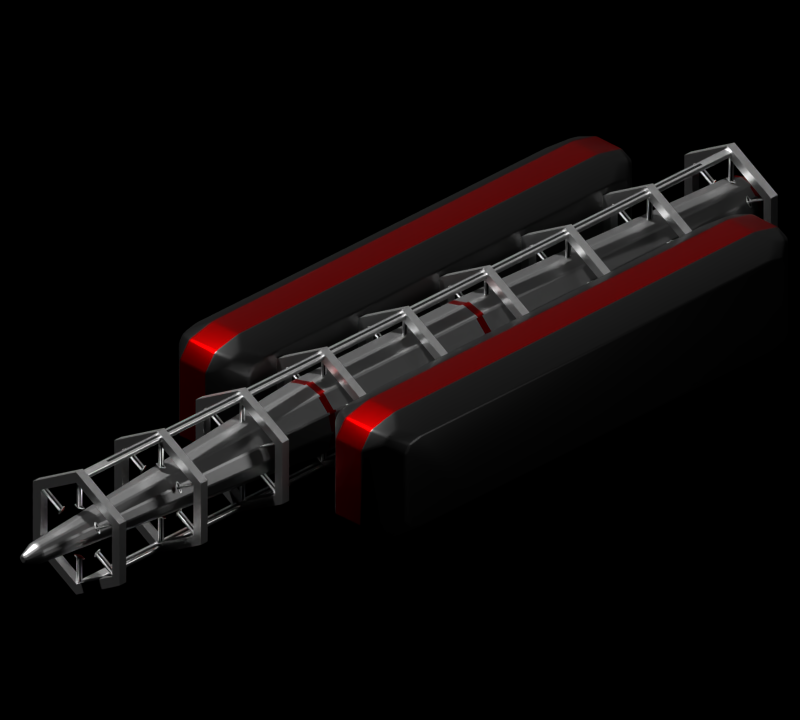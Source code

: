 # Source: KineticSpearLauncher.blend  (saved by Blender 2.91.10; exported with 4.5.12 LTS)
import bpy
from mathutils import Matrix  # noqa: F401  (used for matrix-valued properties, if any)

bpy.ops.wm.read_factory_settings(use_empty=True)
scene = bpy.context.scene
scene.name = 'Scene'

# ---- collections
col_collection_1 = bpy.data.collections.new('Collection 1'); scene.collection.children.link(col_collection_1)
col_collection_2 = bpy.data.collections.new('Collection 2'); scene.collection.children.link(col_collection_2)

# ---- materials (node trees are filled in below, after node groups)
mat_aluminum = bpy.data.materials.new('aluminum')
mat_aluminum.use_transparent_shadow = False
mat_aluminum.preview_render_type = 'SHADERBALL'
mat_aluminum_006 = bpy.data.materials.new('aluminum.006')
mat_aluminum_006.use_transparent_shadow = False
mat_aluminum_006.preview_render_type = 'SHADERBALL'
mat_dark_metal_006 = bpy.data.materials.new('dark metal.006')
mat_dark_metal_006.use_transparent_shadow = False
mat_colorful_metal_006 = bpy.data.materials.new('colorful metal.006')
mat_colorful_metal_006.use_transparent_shadow = False
mat_aluminum_002 = bpy.data.materials.new('aluminum.002')
mat_aluminum_002.use_transparent_shadow = False
mat_aluminum_002.preview_render_type = 'SHADERBALL'
mat_dark_metal_002 = bpy.data.materials.new('dark metal.002')
mat_dark_metal_002.use_transparent_shadow = False
mat_colorful_metal_002 = bpy.data.materials.new('colorful metal.002')
mat_colorful_metal_002.use_transparent_shadow = False
mat_aluminum_003 = bpy.data.materials.new('aluminum.003')
mat_aluminum_003.use_transparent_shadow = False
mat_aluminum_003.preview_render_type = 'SHADERBALL'
mat_dark_metal_003 = bpy.data.materials.new('dark metal.003')
mat_dark_metal_003.use_transparent_shadow = False
mat_colorful_metal_003 = bpy.data.materials.new('colorful metal.003')
mat_colorful_metal_003.use_transparent_shadow = False
mat_aluminum_004 = bpy.data.materials.new('aluminum.004')
mat_aluminum_004.use_transparent_shadow = False
mat_aluminum_004.preview_render_type = 'SHADERBALL'
mat_dark_metal_004 = bpy.data.materials.new('dark metal.004')
mat_dark_metal_004.use_transparent_shadow = False
mat_colorful_metal_004 = bpy.data.materials.new('colorful metal.004')
mat_colorful_metal_004.use_transparent_shadow = False
mat_aluminum_005 = bpy.data.materials.new('aluminum.005')
mat_aluminum_005.use_transparent_shadow = False
mat_aluminum_005.preview_render_type = 'SHADERBALL'
mat_dark_metal_005 = bpy.data.materials.new('dark metal.005')
mat_dark_metal_005.use_transparent_shadow = False
mat_colorful_metal_005 = bpy.data.materials.new('colorful metal.005')
mat_colorful_metal_005.use_transparent_shadow = False
mat_aluminum_007 = bpy.data.materials.new('aluminum.007')
mat_aluminum_007.use_transparent_shadow = False
mat_aluminum_007.preview_render_type = 'SHADERBALL'
mat_dark_metal_007 = bpy.data.materials.new('dark metal.007')
mat_dark_metal_007.use_transparent_shadow = False
mat_colorful_metal_007 = bpy.data.materials.new('colorful metal.007')
mat_colorful_metal_007.use_transparent_shadow = False
mat_raw_metal = bpy.data.materials.new('Raw Metal')
mat_raw_metal.alpha_threshold = 0.0
mat_raw_metal.use_transparent_shadow = False
mat_raw_metal.roughness = 0.5
mat_colorful_metal = bpy.data.materials.new('colorful metal')
mat_colorful_metal.use_transparent_shadow = False
mat_aluminum_001 = bpy.data.materials.new('aluminum.001')
mat_aluminum_001.use_transparent_shadow = False
mat_aluminum_001.preview_render_type = 'SHADERBALL'
mat_colorful_metal_001 = bpy.data.materials.new('colorful metal.001')
mat_colorful_metal_001.use_transparent_shadow = False
mat_light1_001 = bpy.data.materials.new('light1.001')
mat_light1_001.alpha_threshold = 0.0
mat_light1_001.use_transparent_shadow = False
mat_light1_001.roughness = 0.5
mat_dark_metal_001 = bpy.data.materials.new('dark metal.001')
mat_dark_metal_001.use_transparent_shadow = False
mat_void_001 = bpy.data.materials.new('void.001')
mat_void_001.use_transparent_shadow = False
mat_aluminum_008 = bpy.data.materials.new('aluminum.008')
mat_aluminum_008.use_transparent_shadow = False
mat_aluminum_008.preview_render_type = 'SHADERBALL'
mat_dark_metal_008 = bpy.data.materials.new('dark metal.008')
mat_dark_metal_008.use_transparent_shadow = False
mat_colorful_metal_008 = bpy.data.materials.new('colorful metal.008')
mat_colorful_metal_008.use_transparent_shadow = False
mat_aluminum_009 = bpy.data.materials.new('aluminum.009')
mat_aluminum_009.use_transparent_shadow = False
mat_aluminum_009.preview_render_type = 'SHADERBALL'
mat_dark_metal_009 = bpy.data.materials.new('dark metal.009')
mat_dark_metal_009.use_transparent_shadow = False
mat_colorful_metal_009 = bpy.data.materials.new('colorful metal.009')
mat_colorful_metal_009.use_transparent_shadow = False

# ---- material node trees
mat_aluminum.use_nodes = True; mat_aluminum.node_tree.nodes.clear()
_N = mat_aluminum.node_tree.nodes; _L = mat_aluminum.node_tree.links
n0 = _N.new('ShaderNodeOutputMaterial'); n0.name = 'Material Output'; n0.location = (300, 300)
n1 = _N.new('ShaderNodeBsdfPrincipled'); n1.name = 'Principled BSDF'; n1.location = (10, 300)
n1.distribution = 'GGX'
n1.subsurface_method = 'BURLEY'
n1.inputs[0].default_value = (1.0, 1.0, 1.0, 1.0)
n1.inputs[1].default_value = 1.0
n1.inputs[2].default_value = 0.2917
n1.inputs[3].default_value = 1.45
n1.inputs[20].default_value = 0.0
n1.inputs[27].default_value = (0.0, 0.0, 0.0, 1.0)
n1.inputs[28].default_value = 1.0
_L.new(n1.outputs[0], n0.inputs[0])
n0.is_active_output = True
mat_aluminum_006.use_nodes = True; mat_aluminum_006.node_tree.nodes.clear()
_N = mat_aluminum_006.node_tree.nodes; _L = mat_aluminum_006.node_tree.links
n0 = _N.new('ShaderNodeOutputMaterial'); n0.name = 'Material Output'; n0.location = (300, 300)
n1 = _N.new('ShaderNodeBsdfPrincipled'); n1.name = 'Principled BSDF'; n1.location = (10, 300)
n1.distribution = 'GGX'
n1.subsurface_method = 'BURLEY'
n1.inputs[0].default_value = (1.0, 1.0, 1.0, 1.0)
n1.inputs[1].default_value = 1.0
n1.inputs[2].default_value = 0.2917
n1.inputs[3].default_value = 1.45
n1.inputs[20].default_value = 0.0
n1.inputs[27].default_value = (0.0, 0.0, 0.0, 1.0)
n1.inputs[28].default_value = 1.0
_L.new(n1.outputs[0], n0.inputs[0])
n0.is_active_output = True
mat_dark_metal_006.use_nodes = True; mat_dark_metal_006.node_tree.nodes.clear()
_N = mat_dark_metal_006.node_tree.nodes; _L = mat_dark_metal_006.node_tree.links
n0 = _N.new('ShaderNodeOutputMaterial'); n0.name = 'Material Output'; n0.location = (300, 300)
n1 = _N.new('ShaderNodeBsdfPrincipled'); n1.name = 'Principled BSDF'; n1.location = (10, 300)
n1.distribution = 'GGX'
n1.subsurface_method = 'BURLEY'
n1.inputs[0].default_value = (0.0291, 0.0291, 0.0291, 1.0)
n1.inputs[1].default_value = 1.0
n1.inputs[2].default_value = 0.4
n1.inputs[3].default_value = 1.45
n1.inputs[27].default_value = (0.0, 0.0, 0.0, 1.0)
n1.inputs[28].default_value = 1.0
_L.new(n1.outputs[0], n0.inputs[0])
n0.is_active_output = True
mat_colorful_metal_006.use_nodes = True; mat_colorful_metal_006.node_tree.nodes.clear()
_N = mat_colorful_metal_006.node_tree.nodes; _L = mat_colorful_metal_006.node_tree.links
n0 = _N.new('ShaderNodeOutputMaterial'); n0.name = 'Material Output'; n0.location = (300, 300)
n1 = _N.new('ShaderNodeBsdfPrincipled'); n1.name = 'Principled BSDF'; n1.location = (10, 300)
n1.distribution = 'GGX'
n1.subsurface_method = 'BURLEY'
n1.inputs[0].default_value = (0.2216, 0.0, 0.0, 1.0)
n1.inputs[1].default_value = 1.0
n1.inputs[2].default_value = 0.3581
n1.inputs[3].default_value = 1.45
n1.inputs[27].default_value = (0.0, 0.0, 0.0, 1.0)
n1.inputs[28].default_value = 1.0
_L.new(n1.outputs[0], n0.inputs[0])
n0.is_active_output = True
mat_aluminum_002.use_nodes = True; mat_aluminum_002.node_tree.nodes.clear()
_N = mat_aluminum_002.node_tree.nodes; _L = mat_aluminum_002.node_tree.links
n0 = _N.new('ShaderNodeOutputMaterial'); n0.name = 'Material Output'; n0.location = (300, 300)
n1 = _N.new('ShaderNodeBsdfPrincipled'); n1.name = 'Principled BSDF'; n1.location = (10, 300)
n1.distribution = 'GGX'
n1.subsurface_method = 'BURLEY'
n1.inputs[0].default_value = (1.0, 1.0, 1.0, 1.0)
n1.inputs[1].default_value = 1.0
n1.inputs[2].default_value = 0.2917
n1.inputs[3].default_value = 1.45
n1.inputs[20].default_value = 0.0
n1.inputs[27].default_value = (0.0, 0.0, 0.0, 1.0)
n1.inputs[28].default_value = 1.0
_L.new(n1.outputs[0], n0.inputs[0])
n0.is_active_output = True
mat_dark_metal_002.use_nodes = True; mat_dark_metal_002.node_tree.nodes.clear()
_N = mat_dark_metal_002.node_tree.nodes; _L = mat_dark_metal_002.node_tree.links
n0 = _N.new('ShaderNodeOutputMaterial'); n0.name = 'Material Output'; n0.location = (300, 300)
n1 = _N.new('ShaderNodeBsdfPrincipled'); n1.name = 'Principled BSDF'; n1.location = (10, 300)
n1.distribution = 'GGX'
n1.subsurface_method = 'BURLEY'
n1.inputs[0].default_value = (0.0291, 0.0291, 0.0291, 1.0)
n1.inputs[1].default_value = 1.0
n1.inputs[2].default_value = 0.4
n1.inputs[3].default_value = 1.45
n1.inputs[27].default_value = (0.0, 0.0, 0.0, 1.0)
n1.inputs[28].default_value = 1.0
_L.new(n1.outputs[0], n0.inputs[0])
n0.is_active_output = True
mat_colorful_metal_002.use_nodes = True; mat_colorful_metal_002.node_tree.nodes.clear()
_N = mat_colorful_metal_002.node_tree.nodes; _L = mat_colorful_metal_002.node_tree.links
n0 = _N.new('ShaderNodeOutputMaterial'); n0.name = 'Material Output'; n0.location = (300, 300)
n1 = _N.new('ShaderNodeBsdfPrincipled'); n1.name = 'Principled BSDF'; n1.location = (10, 300)
n1.distribution = 'GGX'
n1.subsurface_method = 'BURLEY'
n1.inputs[0].default_value = (0.2216, 0.0, 0.0, 1.0)
n1.inputs[1].default_value = 1.0
n1.inputs[2].default_value = 0.3581
n1.inputs[3].default_value = 1.45
n1.inputs[27].default_value = (0.0, 0.0, 0.0, 1.0)
n1.inputs[28].default_value = 1.0
_L.new(n1.outputs[0], n0.inputs[0])
n0.is_active_output = True
mat_aluminum_003.use_nodes = True; mat_aluminum_003.node_tree.nodes.clear()
_N = mat_aluminum_003.node_tree.nodes; _L = mat_aluminum_003.node_tree.links
n0 = _N.new('ShaderNodeOutputMaterial'); n0.name = 'Material Output'; n0.location = (300, 300)
n1 = _N.new('ShaderNodeBsdfPrincipled'); n1.name = 'Principled BSDF'; n1.location = (10, 300)
n1.distribution = 'GGX'
n1.subsurface_method = 'BURLEY'
n1.inputs[0].default_value = (1.0, 1.0, 1.0, 1.0)
n1.inputs[1].default_value = 1.0
n1.inputs[2].default_value = 0.2917
n1.inputs[3].default_value = 1.45
n1.inputs[20].default_value = 0.0
n1.inputs[27].default_value = (0.0, 0.0, 0.0, 1.0)
n1.inputs[28].default_value = 1.0
_L.new(n1.outputs[0], n0.inputs[0])
n0.is_active_output = True
mat_dark_metal_003.use_nodes = True; mat_dark_metal_003.node_tree.nodes.clear()
_N = mat_dark_metal_003.node_tree.nodes; _L = mat_dark_metal_003.node_tree.links
n0 = _N.new('ShaderNodeOutputMaterial'); n0.name = 'Material Output'; n0.location = (300, 300)
n1 = _N.new('ShaderNodeBsdfPrincipled'); n1.name = 'Principled BSDF'; n1.location = (10, 300)
n1.distribution = 'GGX'
n1.subsurface_method = 'BURLEY'
n1.inputs[0].default_value = (0.0291, 0.0291, 0.0291, 1.0)
n1.inputs[1].default_value = 1.0
n1.inputs[2].default_value = 0.4
n1.inputs[3].default_value = 1.45
n1.inputs[27].default_value = (0.0, 0.0, 0.0, 1.0)
n1.inputs[28].default_value = 1.0
_L.new(n1.outputs[0], n0.inputs[0])
n0.is_active_output = True
mat_colorful_metal_003.use_nodes = True; mat_colorful_metal_003.node_tree.nodes.clear()
_N = mat_colorful_metal_003.node_tree.nodes; _L = mat_colorful_metal_003.node_tree.links
n0 = _N.new('ShaderNodeOutputMaterial'); n0.name = 'Material Output'; n0.location = (300, 300)
n1 = _N.new('ShaderNodeBsdfPrincipled'); n1.name = 'Principled BSDF'; n1.location = (10, 300)
n1.distribution = 'GGX'
n1.subsurface_method = 'BURLEY'
n1.inputs[0].default_value = (0.2216, 0.0, 0.0, 1.0)
n1.inputs[1].default_value = 1.0
n1.inputs[2].default_value = 0.3581
n1.inputs[3].default_value = 1.45
n1.inputs[27].default_value = (0.0, 0.0, 0.0, 1.0)
n1.inputs[28].default_value = 1.0
_L.new(n1.outputs[0], n0.inputs[0])
n0.is_active_output = True
mat_aluminum_004.use_nodes = True; mat_aluminum_004.node_tree.nodes.clear()
_N = mat_aluminum_004.node_tree.nodes; _L = mat_aluminum_004.node_tree.links
n0 = _N.new('ShaderNodeOutputMaterial'); n0.name = 'Material Output'; n0.location = (300, 300)
n1 = _N.new('ShaderNodeBsdfPrincipled'); n1.name = 'Principled BSDF'; n1.location = (10, 300)
n1.distribution = 'GGX'
n1.subsurface_method = 'BURLEY'
n1.inputs[0].default_value = (1.0, 1.0, 1.0, 1.0)
n1.inputs[1].default_value = 1.0
n1.inputs[2].default_value = 0.2917
n1.inputs[3].default_value = 1.45
n1.inputs[20].default_value = 0.0
n1.inputs[27].default_value = (0.0, 0.0, 0.0, 1.0)
n1.inputs[28].default_value = 1.0
_L.new(n1.outputs[0], n0.inputs[0])
n0.is_active_output = True
mat_dark_metal_004.use_nodes = True; mat_dark_metal_004.node_tree.nodes.clear()
_N = mat_dark_metal_004.node_tree.nodes; _L = mat_dark_metal_004.node_tree.links
n0 = _N.new('ShaderNodeOutputMaterial'); n0.name = 'Material Output'; n0.location = (300, 300)
n1 = _N.new('ShaderNodeBsdfPrincipled'); n1.name = 'Principled BSDF'; n1.location = (10, 300)
n1.distribution = 'GGX'
n1.subsurface_method = 'BURLEY'
n1.inputs[0].default_value = (0.0291, 0.0291, 0.0291, 1.0)
n1.inputs[1].default_value = 1.0
n1.inputs[2].default_value = 0.4
n1.inputs[3].default_value = 1.45
n1.inputs[27].default_value = (0.0, 0.0, 0.0, 1.0)
n1.inputs[28].default_value = 1.0
_L.new(n1.outputs[0], n0.inputs[0])
n0.is_active_output = True
mat_colorful_metal_004.use_nodes = True; mat_colorful_metal_004.node_tree.nodes.clear()
_N = mat_colorful_metal_004.node_tree.nodes; _L = mat_colorful_metal_004.node_tree.links
n0 = _N.new('ShaderNodeOutputMaterial'); n0.name = 'Material Output'; n0.location = (300, 300)
n1 = _N.new('ShaderNodeBsdfPrincipled'); n1.name = 'Principled BSDF'; n1.location = (10, 300)
n1.distribution = 'GGX'
n1.subsurface_method = 'BURLEY'
n1.inputs[0].default_value = (0.2216, 0.0, 0.0, 1.0)
n1.inputs[1].default_value = 1.0
n1.inputs[2].default_value = 0.3581
n1.inputs[3].default_value = 1.45
n1.inputs[27].default_value = (0.0, 0.0, 0.0, 1.0)
n1.inputs[28].default_value = 1.0
_L.new(n1.outputs[0], n0.inputs[0])
n0.is_active_output = True
mat_aluminum_005.use_nodes = True; mat_aluminum_005.node_tree.nodes.clear()
_N = mat_aluminum_005.node_tree.nodes; _L = mat_aluminum_005.node_tree.links
n0 = _N.new('ShaderNodeOutputMaterial'); n0.name = 'Material Output'; n0.location = (300, 300)
n1 = _N.new('ShaderNodeBsdfPrincipled'); n1.name = 'Principled BSDF'; n1.location = (10, 300)
n1.distribution = 'GGX'
n1.subsurface_method = 'BURLEY'
n1.inputs[0].default_value = (1.0, 1.0, 1.0, 1.0)
n1.inputs[1].default_value = 1.0
n1.inputs[2].default_value = 0.2917
n1.inputs[3].default_value = 1.45
n1.inputs[20].default_value = 0.0
n1.inputs[27].default_value = (0.0, 0.0, 0.0, 1.0)
n1.inputs[28].default_value = 1.0
_L.new(n1.outputs[0], n0.inputs[0])
n0.is_active_output = True
mat_dark_metal_005.use_nodes = True; mat_dark_metal_005.node_tree.nodes.clear()
_N = mat_dark_metal_005.node_tree.nodes; _L = mat_dark_metal_005.node_tree.links
n0 = _N.new('ShaderNodeOutputMaterial'); n0.name = 'Material Output'; n0.location = (300, 300)
n1 = _N.new('ShaderNodeBsdfPrincipled'); n1.name = 'Principled BSDF'; n1.location = (10, 300)
n1.distribution = 'GGX'
n1.subsurface_method = 'BURLEY'
n1.inputs[0].default_value = (0.0291, 0.0291, 0.0291, 1.0)
n1.inputs[1].default_value = 1.0
n1.inputs[2].default_value = 0.4
n1.inputs[3].default_value = 1.45
n1.inputs[27].default_value = (0.0, 0.0, 0.0, 1.0)
n1.inputs[28].default_value = 1.0
_L.new(n1.outputs[0], n0.inputs[0])
n0.is_active_output = True
mat_colorful_metal_005.use_nodes = True; mat_colorful_metal_005.node_tree.nodes.clear()
_N = mat_colorful_metal_005.node_tree.nodes; _L = mat_colorful_metal_005.node_tree.links
n0 = _N.new('ShaderNodeOutputMaterial'); n0.name = 'Material Output'; n0.location = (300, 300)
n1 = _N.new('ShaderNodeBsdfPrincipled'); n1.name = 'Principled BSDF'; n1.location = (10, 300)
n1.distribution = 'GGX'
n1.subsurface_method = 'BURLEY'
n1.inputs[0].default_value = (0.2216, 0.0, 0.0, 1.0)
n1.inputs[1].default_value = 1.0
n1.inputs[2].default_value = 0.3581
n1.inputs[3].default_value = 1.45
n1.inputs[27].default_value = (0.0, 0.0, 0.0, 1.0)
n1.inputs[28].default_value = 1.0
_L.new(n1.outputs[0], n0.inputs[0])
n0.is_active_output = True
mat_aluminum_007.use_nodes = True; mat_aluminum_007.node_tree.nodes.clear()
_N = mat_aluminum_007.node_tree.nodes; _L = mat_aluminum_007.node_tree.links
n0 = _N.new('ShaderNodeOutputMaterial'); n0.name = 'Material Output'; n0.location = (300, 300)
n1 = _N.new('ShaderNodeBsdfPrincipled'); n1.name = 'Principled BSDF'; n1.location = (10, 300)
n1.distribution = 'GGX'
n1.subsurface_method = 'BURLEY'
n1.inputs[0].default_value = (1.0, 1.0, 1.0, 1.0)
n1.inputs[1].default_value = 1.0
n1.inputs[2].default_value = 0.2917
n1.inputs[3].default_value = 1.45
n1.inputs[20].default_value = 0.0
n1.inputs[27].default_value = (0.0, 0.0, 0.0, 1.0)
n1.inputs[28].default_value = 1.0
_L.new(n1.outputs[0], n0.inputs[0])
n0.is_active_output = True
mat_dark_metal_007.use_nodes = True; mat_dark_metal_007.node_tree.nodes.clear()
_N = mat_dark_metal_007.node_tree.nodes; _L = mat_dark_metal_007.node_tree.links
n0 = _N.new('ShaderNodeOutputMaterial'); n0.name = 'Material Output'; n0.location = (300, 300)
n1 = _N.new('ShaderNodeBsdfPrincipled'); n1.name = 'Principled BSDF'; n1.location = (10, 300)
n1.distribution = 'GGX'
n1.subsurface_method = 'BURLEY'
n1.inputs[0].default_value = (0.0291, 0.0291, 0.0291, 1.0)
n1.inputs[1].default_value = 1.0
n1.inputs[2].default_value = 0.4
n1.inputs[3].default_value = 1.45
n1.inputs[27].default_value = (0.0, 0.0, 0.0, 1.0)
n1.inputs[28].default_value = 1.0
_L.new(n1.outputs[0], n0.inputs[0])
n0.is_active_output = True
mat_colorful_metal_007.use_nodes = True; mat_colorful_metal_007.node_tree.nodes.clear()
_N = mat_colorful_metal_007.node_tree.nodes; _L = mat_colorful_metal_007.node_tree.links
n0 = _N.new('ShaderNodeOutputMaterial'); n0.name = 'Material Output'; n0.location = (300, 300)
n1 = _N.new('ShaderNodeBsdfPrincipled'); n1.name = 'Principled BSDF'; n1.location = (10, 300)
n1.distribution = 'GGX'
n1.subsurface_method = 'BURLEY'
n1.inputs[0].default_value = (0.2216, 0.0, 0.0, 1.0)
n1.inputs[1].default_value = 1.0
n1.inputs[2].default_value = 0.3581
n1.inputs[3].default_value = 1.45
n1.inputs[27].default_value = (0.0, 0.0, 0.0, 1.0)
n1.inputs[28].default_value = 1.0
_L.new(n1.outputs[0], n0.inputs[0])
n0.is_active_output = True
mat_raw_metal.use_nodes = True; mat_raw_metal.node_tree.nodes.clear()
_N = mat_raw_metal.node_tree.nodes; _L = mat_raw_metal.node_tree.links
n0 = _N.new('ShaderNodeOutputMaterial'); n0.name = 'Material Output'; n0.location = (300, 300)
n1 = _N.new('ShaderNodeBsdfPrincipled'); n1.name = 'Principled BSDF'; n1.location = (10, 300)
n1.width = 150
n1.subsurface_method = 'BURLEY'
n1.inputs[0].default_value = (0.2395, 0.2395, 0.2395, 1.0)
n1.inputs[1].default_value = 1.0
n1.inputs[2].default_value = 0.4
n1.inputs[3].default_value = 1.45
n1.inputs[9].default_value = (1.0, 1.0, 1.0)
n1.inputs[27].default_value = (0.0, 0.0, 0.0, 1.0)
n1.inputs[28].default_value = 1.0
_L.new(n1.outputs[0], n0.inputs[0])
n0.is_active_output = True
mat_colorful_metal.use_nodes = True; mat_colorful_metal.node_tree.nodes.clear()
_N = mat_colorful_metal.node_tree.nodes; _L = mat_colorful_metal.node_tree.links
n0 = _N.new('ShaderNodeOutputMaterial'); n0.name = 'Material Output'; n0.location = (300, 300)
n1 = _N.new('ShaderNodeBsdfPrincipled'); n1.name = 'Principled BSDF'; n1.location = (10, 300)
n1.distribution = 'GGX'
n1.subsurface_method = 'BURLEY'
n1.inputs[0].default_value = (0.2216, 0.0, 0.0, 1.0)
n1.inputs[1].default_value = 1.0
n1.inputs[2].default_value = 0.3581
n1.inputs[3].default_value = 1.45
n1.inputs[27].default_value = (0.0, 0.0, 0.0, 1.0)
n1.inputs[28].default_value = 1.0
_L.new(n1.outputs[0], n0.inputs[0])
n0.is_active_output = True
mat_aluminum_001.use_nodes = True; mat_aluminum_001.node_tree.nodes.clear()
_N = mat_aluminum_001.node_tree.nodes; _L = mat_aluminum_001.node_tree.links
n0 = _N.new('ShaderNodeOutputMaterial'); n0.name = 'Material Output'; n0.location = (300, 300)
n1 = _N.new('ShaderNodeBsdfPrincipled'); n1.name = 'Principled BSDF'; n1.location = (10, 300)
n1.distribution = 'GGX'
n1.subsurface_method = 'BURLEY'
n1.inputs[0].default_value = (1.0, 1.0, 1.0, 1.0)
n1.inputs[1].default_value = 1.0
n1.inputs[2].default_value = 0.2917
n1.inputs[3].default_value = 1.45
n1.inputs[20].default_value = 0.0
n1.inputs[27].default_value = (0.0, 0.0, 0.0, 1.0)
n1.inputs[28].default_value = 1.0
_L.new(n1.outputs[0], n0.inputs[0])
n0.is_active_output = True
mat_colorful_metal_001.use_nodes = True; mat_colorful_metal_001.node_tree.nodes.clear()
_N = mat_colorful_metal_001.node_tree.nodes; _L = mat_colorful_metal_001.node_tree.links
n0 = _N.new('ShaderNodeOutputMaterial'); n0.name = 'Material Output'; n0.location = (300, 300)
n1 = _N.new('ShaderNodeBsdfPrincipled'); n1.name = 'Principled BSDF'; n1.location = (10, 300)
n1.distribution = 'GGX'
n1.subsurface_method = 'BURLEY'
n1.inputs[0].default_value = (0.2216, 0.0, 0.0, 1.0)
n1.inputs[1].default_value = 1.0
n1.inputs[2].default_value = 0.3581
n1.inputs[3].default_value = 1.45
n1.inputs[27].default_value = (0.0, 0.0, 0.0, 1.0)
n1.inputs[28].default_value = 1.0
_L.new(n1.outputs[0], n0.inputs[0])
n0.is_active_output = True
mat_light1_001.use_nodes = True; mat_light1_001.node_tree.nodes.clear()
_N = mat_light1_001.node_tree.nodes; _L = mat_light1_001.node_tree.links
n0 = _N.new('ShaderNodeOutputMaterial'); n0.name = 'Material Output'; n0.location = (300, 300)
n1 = _N.new('ShaderNodeEmission'); n1.name = 'Emission'; n1.location = (10, 300)
n1.inputs[0].default_value = (0.03361, 1.0, 0.0331, 1.0)
n1.inputs[1].default_value = 3.0
_L.new(n1.outputs[0], n0.inputs[0])
n0.is_active_output = True
mat_dark_metal_001.use_nodes = True; mat_dark_metal_001.node_tree.nodes.clear()
_N = mat_dark_metal_001.node_tree.nodes; _L = mat_dark_metal_001.node_tree.links
n0 = _N.new('ShaderNodeOutputMaterial'); n0.name = 'Material Output'; n0.location = (300, 300)
n1 = _N.new('ShaderNodeBsdfPrincipled'); n1.name = 'Principled BSDF'; n1.location = (10, 300)
n1.distribution = 'GGX'
n1.subsurface_method = 'BURLEY'
n1.inputs[0].default_value = (0.0291, 0.0291, 0.0291, 1.0)
n1.inputs[1].default_value = 1.0
n1.inputs[2].default_value = 0.4
n1.inputs[3].default_value = 1.45
n1.inputs[27].default_value = (0.0, 0.0, 0.0, 1.0)
n1.inputs[28].default_value = 1.0
_L.new(n1.outputs[0], n0.inputs[0])
n0.is_active_output = True
mat_void_001.use_nodes = True; mat_void_001.node_tree.nodes.clear()
_N = mat_void_001.node_tree.nodes; _L = mat_void_001.node_tree.links
n0 = _N.new('ShaderNodeBsdfPrincipled'); n0.name = 'Principled BSDF'; n0.location = (10, 300)
n0.distribution = 'GGX'
n0.subsurface_method = 'BURLEY'
n0.inputs[0].default_value = (0.0, 0.0, 0.0, 1.0)
n0.inputs[2].default_value = 0.0
n0.inputs[3].default_value = 1.45
n0.inputs[13].default_value = 0.0
n0.inputs[20].default_value = 0.0
n0.inputs[27].default_value = (0.0, 0.0, 0.0, 1.0)
n0.inputs[28].default_value = 1.0
n1 = _N.new('ShaderNodeOutputMaterial'); n1.name = 'Material Output'; n1.location = (300, 300)
_L.new(n0.outputs[0], n1.inputs[0])
n1.is_active_output = True
mat_aluminum_008.use_nodes = True; mat_aluminum_008.node_tree.nodes.clear()
_N = mat_aluminum_008.node_tree.nodes; _L = mat_aluminum_008.node_tree.links
n0 = _N.new('ShaderNodeOutputMaterial'); n0.name = 'Material Output'; n0.location = (300, 300)
n1 = _N.new('ShaderNodeBsdfPrincipled'); n1.name = 'Principled BSDF'; n1.location = (10, 300)
n1.distribution = 'GGX'
n1.subsurface_method = 'BURLEY'
n1.inputs[0].default_value = (1.0, 1.0, 1.0, 1.0)
n1.inputs[1].default_value = 1.0
n1.inputs[2].default_value = 0.2917
n1.inputs[3].default_value = 1.45
n1.inputs[20].default_value = 0.0
n1.inputs[27].default_value = (0.0, 0.0, 0.0, 1.0)
n1.inputs[28].default_value = 1.0
_L.new(n1.outputs[0], n0.inputs[0])
n0.is_active_output = True
mat_dark_metal_008.use_nodes = True; mat_dark_metal_008.node_tree.nodes.clear()
_N = mat_dark_metal_008.node_tree.nodes; _L = mat_dark_metal_008.node_tree.links
n0 = _N.new('ShaderNodeOutputMaterial'); n0.name = 'Material Output'; n0.location = (300, 300)
n1 = _N.new('ShaderNodeBsdfPrincipled'); n1.name = 'Principled BSDF'; n1.location = (10, 300)
n1.distribution = 'GGX'
n1.subsurface_method = 'BURLEY'
n1.inputs[0].default_value = (0.0291, 0.0291, 0.0291, 1.0)
n1.inputs[1].default_value = 1.0
n1.inputs[2].default_value = 0.4
n1.inputs[3].default_value = 1.45
n1.inputs[27].default_value = (0.0, 0.0, 0.0, 1.0)
n1.inputs[28].default_value = 1.0
_L.new(n1.outputs[0], n0.inputs[0])
n0.is_active_output = True
mat_colorful_metal_008.use_nodes = True; mat_colorful_metal_008.node_tree.nodes.clear()
_N = mat_colorful_metal_008.node_tree.nodes; _L = mat_colorful_metal_008.node_tree.links
n0 = _N.new('ShaderNodeOutputMaterial'); n0.name = 'Material Output'; n0.location = (300, 300)
n1 = _N.new('ShaderNodeBsdfPrincipled'); n1.name = 'Principled BSDF'; n1.location = (10, 300)
n1.distribution = 'GGX'
n1.subsurface_method = 'BURLEY'
n1.inputs[0].default_value = (0.2216, 0.0, 0.0, 1.0)
n1.inputs[1].default_value = 1.0
n1.inputs[2].default_value = 0.3581
n1.inputs[3].default_value = 1.45
n1.inputs[27].default_value = (0.0, 0.0, 0.0, 1.0)
n1.inputs[28].default_value = 1.0
_L.new(n1.outputs[0], n0.inputs[0])
n0.is_active_output = True
mat_aluminum_009.use_nodes = True; mat_aluminum_009.node_tree.nodes.clear()
_N = mat_aluminum_009.node_tree.nodes; _L = mat_aluminum_009.node_tree.links
n0 = _N.new('ShaderNodeOutputMaterial'); n0.name = 'Material Output'; n0.location = (300, 300)
n1 = _N.new('ShaderNodeBsdfPrincipled'); n1.name = 'Principled BSDF'; n1.location = (10, 300)
n1.distribution = 'GGX'
n1.subsurface_method = 'BURLEY'
n1.inputs[0].default_value = (1.0, 1.0, 1.0, 1.0)
n1.inputs[1].default_value = 1.0
n1.inputs[2].default_value = 0.2917
n1.inputs[3].default_value = 1.45
n1.inputs[20].default_value = 0.0
n1.inputs[27].default_value = (0.0, 0.0, 0.0, 1.0)
n1.inputs[28].default_value = 1.0
_L.new(n1.outputs[0], n0.inputs[0])
n0.is_active_output = True
mat_dark_metal_009.use_nodes = True; mat_dark_metal_009.node_tree.nodes.clear()
_N = mat_dark_metal_009.node_tree.nodes; _L = mat_dark_metal_009.node_tree.links
n0 = _N.new('ShaderNodeOutputMaterial'); n0.name = 'Material Output'; n0.location = (300, 300)
n1 = _N.new('ShaderNodeBsdfPrincipled'); n1.name = 'Principled BSDF'; n1.location = (10, 300)
n1.distribution = 'GGX'
n1.subsurface_method = 'BURLEY'
n1.inputs[0].default_value = (0.0291, 0.0291, 0.0291, 1.0)
n1.inputs[1].default_value = 1.0
n1.inputs[2].default_value = 0.4
n1.inputs[3].default_value = 1.45
n1.inputs[27].default_value = (0.0, 0.0, 0.0, 1.0)
n1.inputs[28].default_value = 1.0
_L.new(n1.outputs[0], n0.inputs[0])
n0.is_active_output = True
mat_colorful_metal_009.use_nodes = True; mat_colorful_metal_009.node_tree.nodes.clear()
_N = mat_colorful_metal_009.node_tree.nodes; _L = mat_colorful_metal_009.node_tree.links
n0 = _N.new('ShaderNodeOutputMaterial'); n0.name = 'Material Output'; n0.location = (300, 300)
n1 = _N.new('ShaderNodeBsdfPrincipled'); n1.name = 'Principled BSDF'; n1.location = (10, 300)
n1.distribution = 'GGX'
n1.subsurface_method = 'BURLEY'
n1.inputs[0].default_value = (0.2216, 0.0, 0.0, 1.0)
n1.inputs[1].default_value = 1.0
n1.inputs[2].default_value = 0.3581
n1.inputs[3].default_value = 1.45
n1.inputs[27].default_value = (0.0, 0.0, 0.0, 1.0)
n1.inputs[28].default_value = 1.0
_L.new(n1.outputs[0], n0.inputs[0])
n0.is_active_output = True

# ---- world
world_world = bpy.data.worlds.new('World'); scene.world = world_world
world_world.color = (0.0, 0.0, 0.0)
world_world.use_sun_shadow = False
world_world.sun_shadow_jitter_overblur = 0.0
world_world.cycles.sampling_method = 'MANUAL'
world_world.cycles.sample_map_resolution = 256
world_world.light_settings.ao_factor = 0.0

# ---- cameras
cam_camera = bpy.data.cameras.new('Camera')
cam_camera.type = 'ORTHO'
cam_camera.clip_end = 100.0
cam_camera.lens = 35.0
cam_camera.sensor_width = 32.0
cam_camera.sensor_height = 18.0
cam_camera.ortho_scale = 7.0
cam_camera.shift_x = 0.02
cam_camera.shift_y = 0.02
cam_camera.dof.focus_distance = 0.0

# ---- lights
light_sun = bpy.data.lights.new('Sun', 'SUN')
light_sun.transmission_factor = 0.0
light_sun.angle = 0.036
light_sun.shadow_buffer_clip_start = 0.5
light_sun.shadow_soft_size = 0.018
light_sun.shadow_cascade_max_distance = 1000.0
light_sun.cycles.use_multiple_importance_sampling = False
light_lamp = bpy.data.lights.new('Lamp', 'POINT')
light_lamp.transmission_factor = 0.0
light_lamp.cutoff_distance = 30.0
light_lamp.energy = 377.0
light_lamp.shadow_buffer_clip_start = 1.001
light_lamp.shadow_soft_size = 1.0
light_lamp.shadow_maximum_resolution = 0.003
light_lamp.use_absolute_resolution = True
light_lamp.cycles.use_multiple_importance_sampling = False
light_lamp_001 = bpy.data.lights.new('Lamp.001', 'SUN')
light_lamp_001.transmission_factor = 0.0
light_lamp_001.cutoff_distance = 30.0
light_lamp_001.angle = 1.571
light_lamp_001.energy = 0.19
light_lamp_001.shadow_buffer_clip_start = 1.001
light_lamp_001.shadow_soft_size = 1.0
light_lamp_001.shadow_cascade_max_distance = 1000.0
light_lamp_001.cycles.use_multiple_importance_sampling = False

# ---- meshes
me_cube = bpy.data.meshes.new('Cube')
me_cube.from_pydata([(-0.4533, -0.02781, -0.6694), (-0.4533, -0.02781, 0.6694), (-0.4533, 0.6858, -0.6694), (-0.4533, 0.6858, 0.6694), (0.4533, -0.02781, -0.6694), (0.4533, -0.02781, 0.6694), (0.4533, 0.6858, -0.6694), (0.4533, 0.6858, 0.6694), (-0.6262, -0.2061, 0.0), (-0.6262, 0.8641, 0.0), (0.6262, 0.8641, 0.0), (0.6262, -0.2061, 0.0)], [], [(8, 1, 3, 9), (9, 3, 7, 10), (10, 7, 5, 11), (11, 5, 1, 8), (2, 6, 4, 0), (7, 3, 1, 5), (4, 11, 8, 0), (6, 10, 11, 4), (2, 9, 10, 6), (0, 8, 9, 2)])
_uv = me_cube.uv_layers.new(name='UVMap')
_uv.uv.foreach_set('vector', [0.5, 0.0, 0.625, 0.0, 0.625, 0.25, 0.5, 0.25, 0.5, 0.25, 0.625, 0.25, 0.625, 0.5, 0.5, 0.5, 0.5, 0.5, 0.625, 0.5, 0.625, 0.75, 0.5, 0.75, 0.5, 0.75, 0.625, 0.75, 0.625, 1.0, 0.5, 1.0, 0.125, 0.5, 0.375, 0.5, 0.375, 0.75, 0.125, 0.75, 0.625, 0.5, 0.875, 0.5, 0.875, 0.75, 0.625, 0.75, 0.375, 0.75, 0.5, 0.75, 0.5, 1.0, 0.375, 1.0, 0.375, 0.5, 0.5, 0.5, 0.5, 0.75, 0.375, 0.75, 0.375, 0.25, 0.5, 0.25, 0.5, 0.5, 0.375, 0.5, 0.375, 0.0, 0.5, 0.0, 0.5, 0.25, 0.375, 0.25])
me_cube.use_remesh_fix_poles = True
me_cube.use_remesh_preserve_attributes = False
me_cube.use_mirror_vertex_groups = False
me_cube.update()
me_cube_004 = bpy.data.meshes.new('Cube.004')
me_cube_004.from_pydata([(-0.4353, -0.1799, 0.3514), (-0.4353, -0.1799, 0.6894), (-0.3148, 1.181, 0.3514), (-0.3148, 1.181, 0.6894), (0.4353, -0.1799, 0.3514), (0.4353, -0.1799, 0.6894), (0.3148, 1.181, 0.3514), (0.3148, 1.181, 0.6894)], [], [(0, 1, 3, 2), (2, 3, 7, 6), (6, 7, 5, 4), (4, 5, 1, 0), (2, 6, 4, 0), (7, 3, 1, 5)])
_uv = me_cube_004.uv_layers.new(name='UVMap')
_uv.uv.foreach_set('vector', [0.375, 0.0, 0.625, 0.0, 0.625, 0.25, 0.375, 0.25, 0.375, 0.25, 0.625, 0.25, 0.625, 0.5, 0.375, 0.5, 0.375, 0.5, 0.625, 0.5, 0.625, 0.75, 0.375, 0.75, 0.375, 0.75, 0.625, 0.75, 0.625, 1.0, 0.375, 1.0, 0.125, 0.5, 0.375, 0.5, 0.375, 0.75, 0.125, 0.75, 0.625, 0.5, 0.875, 0.5, 0.875, 0.75, 0.625, 0.75])
me_cube_004.use_remesh_fix_poles = True
me_cube_004.use_remesh_preserve_attributes = False
me_cube_004.use_mirror_vertex_groups = False
me_cube_004.update()
me_cylinder_012 = bpy.data.meshes.new('Cylinder.012')
me_cylinder_012.from_pydata([(-0.4436, 0.2561, 0.03064), (-0.4378, 0.2528, -0.03078), (-0.5356, 0.3092, -0.03078), (-0.5356, 0.3092, 0.03159), (-0.4414, 0.0, 0.02963), (-0.4385, 0.0, -0.03159), (-0.5356, 0.3092, 0.000404), (0.0, 0.5123, 0.03064), (0.0, 0.5056, -0.03078), (0.4436, 0.2561, 0.03064), (0.4378, 0.2528, -0.03078), (0.0, 0.6185, -0.03078), (0.0, 0.6185, 0.03159), (0.5356, 0.3092, -0.03078), (0.5356, 0.3092, 0.03159), (0.4414, 0.0, 0.02963), (0.4385, 0.0, -0.03159), (0.5356, 0.3092, 0.000404), (-0.4436, -0.2561, 0.03064), (-0.4378, -0.2528, -0.03078), (-0.5356, -0.3092, -0.03078), (-0.5356, -0.3092, 0.03159), (-0.5356, 0.0, 0.0004039), (-0.5356, 0.0, 0.03159), (-0.5356, -0.3092, 0.000404), (-0.5356, 0.0, -0.03078), (0.0, -0.5123, 0.03064), (0.0, -0.5056, -0.03078), (0.4436, -0.2561, 0.03064), (0.4378, -0.2528, -0.03078), (0.0, -0.6185, -0.03078), (0.0, -0.6185, 0.03159), (0.5356, -0.3092, -0.03078), (0.5356, -0.3092, 0.03159), (0.5356, 0.0, 0.0004039), (0.5356, 0.0, 0.03159), (0.5356, -0.3092, 0.000404), (0.5356, 0.0, -0.03078), (-0.005125, 0.2578, 0.007136), (0.006312, 0.2578, 0.007136), (-0.007662, 0.5162, 0.007136), (0.008849, 0.5162, 0.007136), (-0.005125, 0.2578, -0.007086), (0.006312, 0.2578, -0.007086), (-0.007662, 0.5162, -0.007086), (0.008849, 0.5162, -0.007086), (-0.04177, 0.2578, 0.004032), (0.04296, 0.2578, 0.004032), (0.04296, 0.2578, -0.003982), (-0.04177, 0.2578, -0.003982), (-0.055, 0.2519, 0.006167), (0.05619, 0.2519, 0.006167), (0.05619, 0.2519, -0.006118), (-0.055, 0.2519, -0.006118), (-0.006796, 0.2437, 0.01306), (0.007983, 0.2437, 0.01306), (0.007983, 0.2437, -0.01301), (-0.006796, 0.2437, -0.01301), (-0.007662, 0.5299, 0.0206), (-0.007662, 0.2578, 0.0206), (0.008849, 0.2578, 0.0206), (0.008849, 0.5299, 0.0206), (-0.007662, 0.5299, -0.02055), (0.008849, 0.5299, -0.02055), (-0.007662, 0.2578, -0.02055), (0.008849, 0.2578, -0.02055), (-0.055, 0.2578, 0.006167), (-0.055, 0.2578, -0.006118), (0.05619, 0.2578, -0.006118), (0.05619, 0.2578, 0.006167), (0.2259, -0.1245, 0.007136), (0.2201, -0.1344, 0.007136), (0.4509, -0.2515, 0.007136), (0.4426, -0.2658, 0.007136), (0.2259, -0.1245, -0.007086), (0.2201, -0.1344, -0.007086), (0.4509, -0.2515, -0.007086), (0.4426, -0.2658, -0.007086), (0.2442, -0.09274, 0.004032), (0.2018, -0.1661, 0.004032), (0.2018, -0.1661, -0.003982), (0.2442, -0.09274, -0.003982), (0.2456, -0.07829, 0.006167), (0.19, -0.1746, 0.006167), (0.19, -0.1746, -0.006118), (0.2456, -0.07829, -0.006118), (0.2145, -0.116, 0.01306), (0.2071, -0.1288, 0.01306), (0.2071, -0.1288, -0.01301), (0.2145, -0.116, -0.01301), (0.4627, -0.2583, 0.0206), (0.2271, -0.1223, 0.0206), (0.2189, -0.1366, 0.0206), (0.4545, -0.2726, 0.0206), (0.4627, -0.2583, -0.02055), (0.4545, -0.2726, -0.02055), (0.2271, -0.1223, -0.02055), (0.2189, -0.1366, -0.02055), (0.2508, -0.08129, 0.006167), (0.2508, -0.08129, -0.006118), (0.1952, -0.1776, -0.006118), (0.1952, -0.1776, 0.006167), (0.005125, -0.2578, 0.007136), (-0.006312, -0.2578, 0.007136), (0.007662, -0.5162, 0.007136), (-0.008849, -0.5162, 0.007136), (0.005125, -0.2578, -0.007086), (-0.006312, -0.2578, -0.007086), (0.007662, -0.5162, -0.007086), (-0.008849, -0.5162, -0.007086), (0.04177, -0.2578, 0.004032), (-0.04296, -0.2578, 0.004032), (-0.04296, -0.2578, -0.003982), (0.04177, -0.2578, -0.003982), (0.055, -0.2519, 0.006167), (-0.05619, -0.2519, 0.006167), (-0.05619, -0.2519, -0.006118), (0.055, -0.2519, -0.006118), (0.006796, -0.2437, 0.01306), (-0.007983, -0.2437, 0.01306), (-0.007983, -0.2437, -0.01301), (0.006796, -0.2437, -0.01301), (0.007662, -0.5299, 0.0206), (0.007662, -0.2578, 0.0206), (-0.008849, -0.2578, 0.0206), (-0.008849, -0.5299, 0.0206), (0.007662, -0.5299, -0.02055), (-0.008849, -0.5299, -0.02055), (0.007662, -0.2578, -0.02055), (-0.008849, -0.2578, -0.02055), (0.055, -0.2578, 0.006167), (0.055, -0.2578, -0.006118), (-0.05619, -0.2578, -0.006118), (-0.05619, -0.2578, 0.006167), (-0.2207, -0.1334, 0.007136), (-0.2265, -0.1235, 0.007136), (-0.4432, -0.2647, 0.007136), (-0.4514, -0.2504, 0.007136), (-0.2207, -0.1334, -0.007086), (-0.2265, -0.1235, -0.007086), (-0.4432, -0.2647, -0.007087), (-0.4514, -0.2504, -0.007087), (-0.2024, -0.1651, 0.004032), (-0.2448, -0.09171, 0.004032), (-0.2448, -0.09171, -0.003982), (-0.2024, -0.1651, -0.003982), (-0.1906, -0.1736, 0.006167), (-0.2462, -0.07727, 0.006167), (-0.2462, -0.07727, -0.006118), (-0.1906, -0.1736, -0.006118), (-0.2077, -0.1278, 0.01306), (-0.2151, -0.115, 0.01306), (-0.2151, -0.115, -0.01301), (-0.2077, -0.1278, -0.01301), (-0.4551, -0.2716, 0.0206), (-0.2195, -0.1356, 0.0206), (-0.2277, -0.1213, 0.0206), (-0.4633, -0.2573, 0.0206), (-0.4551, -0.2716, -0.02055), (-0.4633, -0.2573, -0.02055), (-0.2195, -0.1356, -0.02055), (-0.2277, -0.1213, -0.02055), (-0.1958, -0.1766, 0.006167), (-0.1958, -0.1766, -0.006118), (-0.2514, -0.08026, -0.006118), (-0.2514, -0.08026, 0.006167), (-0.2259, 0.1245, 0.007136), (-0.2201, 0.1344, 0.007136), (-0.4509, 0.2515, 0.007136), (-0.4426, 0.2658, 0.007136), (-0.2259, 0.1245, -0.007086), (-0.2201, 0.1344, -0.007086), (-0.4509, 0.2515, -0.007086), (-0.4426, 0.2658, -0.007086), (-0.2442, 0.09274, 0.004032), (-0.2018, 0.1661, 0.004032), (-0.2018, 0.1661, -0.003982), (-0.2442, 0.09274, -0.003982), (-0.2456, 0.07829, 0.006167), (-0.19, 0.1746, 0.006167), (-0.19, 0.1746, -0.006118), (-0.2456, 0.07829, -0.006118), (-0.2145, 0.116, 0.01306), (-0.2071, 0.1288, 0.01306), (-0.2071, 0.1288, -0.01301), (-0.2145, 0.116, -0.01301), (-0.4627, 0.2583, 0.0206), (-0.2271, 0.1223, 0.0206), (-0.2189, 0.1366, 0.0206), (-0.4545, 0.2726, 0.0206), (-0.4627, 0.2583, -0.02055), (-0.4545, 0.2726, -0.02055), (-0.2271, 0.1223, -0.02055), (-0.2189, 0.1366, -0.02055), (-0.2508, 0.08129, 0.006167), (-0.2508, 0.08129, -0.006118), (-0.1952, 0.1776, -0.006118), (-0.1952, 0.1776, 0.006167), (0.2207, 0.1334, 0.007136), (0.2265, 0.1235, 0.007136), (0.4432, 0.2647, 0.007136), (0.4514, 0.2504, 0.007136), (0.2207, 0.1334, -0.007086), (0.2265, 0.1235, -0.007086), (0.4432, 0.2647, -0.007086), (0.4514, 0.2504, -0.007086), (0.2024, 0.1651, 0.004032), (0.2448, 0.09172, 0.004032), (0.2448, 0.09172, -0.003982), (0.2024, 0.1651, -0.003982), (0.1906, 0.1736, 0.006167), (0.2462, 0.07727, 0.006167), (0.2462, 0.07727, -0.006118), (0.1906, 0.1736, -0.006118), (0.2077, 0.1278, 0.01306), (0.2151, 0.115, 0.01306), (0.2151, 0.115, -0.01301), (0.2077, 0.1278, -0.01301), (0.4551, 0.2716, 0.0206), (0.2195, 0.1356, 0.0206), (0.2277, 0.1213, 0.0206), (0.4633, 0.2573, 0.0206), (0.4551, 0.2716, -0.02055), (0.4633, 0.2573, -0.02055), (0.2195, 0.1356, -0.02055), (0.2277, 0.1213, -0.02055), (0.1958, 0.1766, 0.006167), (0.1958, 0.1766, -0.006118), (0.2514, 0.08026, -0.006118), (0.2514, 0.08026, 0.006167)], [], [(22, 23, 3, 6), (2, 6, 3, 12, 11), (25, 22, 6, 2), (0, 1, 5, 4), (1, 0, 7, 8), (34, 17, 14, 35), (13, 11, 12, 14, 17), (37, 13, 17, 34), (9, 15, 16, 10), (10, 8, 7, 9), (22, 24, 21, 23), (20, 30, 31, 21, 24), (25, 20, 24, 22), (18, 4, 5, 19), (19, 27, 26, 18), (34, 35, 33, 36), (32, 36, 33, 31, 30), (37, 34, 36, 32), (28, 29, 16, 15), (29, 28, 26, 27), (26, 28, 33, 31), (26, 31, 21, 18), (23, 21, 18, 4, 0, 3), (7, 0, 3, 12), (7, 12, 14, 9), (14, 9, 15, 35), (33, 35, 15, 28), (27, 30, 32, 29), (37, 32, 29, 16, 10, 13), (8, 10, 13, 11), (8, 11, 2, 1), (25, 2, 1, 5, 19, 20), (27, 19, 20, 30), (59, 60, 61, 58), (58, 61, 63, 62), (62, 63, 65, 64), (43, 39, 47, 48), (40, 44, 42, 38), (45, 41, 39, 43), (68, 69, 51, 52), (66, 50, 54, 59), (38, 42, 49, 46), (50, 53, 57, 54), (66, 67, 53, 50), (57, 56, 55, 54), (68, 52, 56, 65), (52, 51, 55, 56), (60, 55, 51, 69), (59, 54, 55, 60), (64, 57, 53, 67), (65, 56, 57, 64), (40, 38, 59, 58), (39, 41, 61, 60), (44, 40, 58, 62), (41, 45, 63, 61), (42, 44, 62, 64), (45, 43, 65, 63), (46, 49, 67, 66), (48, 47, 69, 68), (47, 39, 60, 69), (43, 48, 68, 65), (49, 42, 64, 67), (38, 46, 66, 59), (91, 92, 93, 90), (90, 93, 95, 94), (94, 95, 97, 96), (75, 71, 79, 80), (72, 76, 74, 70), (77, 73, 71, 75), (100, 101, 83, 84), (98, 82, 86, 91), (70, 74, 81, 78), (82, 85, 89, 86), (98, 99, 85, 82), (89, 88, 87, 86), (100, 84, 88, 97), (84, 83, 87, 88), (92, 87, 83, 101), (91, 86, 87, 92), (96, 89, 85, 99), (97, 88, 89, 96), (72, 70, 91, 90), (71, 73, 93, 92), (76, 72, 90, 94), (73, 77, 95, 93), (74, 76, 94, 96), (77, 75, 97, 95), (78, 81, 99, 98), (80, 79, 101, 100), (79, 71, 92, 101), (75, 80, 100, 97), (81, 74, 96, 99), (70, 78, 98, 91), (123, 124, 125, 122), (122, 125, 127, 126), (126, 127, 129, 128), (107, 103, 111, 112), (104, 108, 106, 102), (109, 105, 103, 107), (132, 133, 115, 116), (130, 114, 118, 123), (102, 106, 113, 110), (114, 117, 121, 118), (130, 131, 117, 114), (121, 120, 119, 118), (132, 116, 120, 129), (116, 115, 119, 120), (124, 119, 115, 133), (123, 118, 119, 124), (128, 121, 117, 131), (129, 120, 121, 128), (104, 102, 123, 122), (103, 105, 125, 124), (108, 104, 122, 126), (105, 109, 127, 125), (106, 108, 126, 128), (109, 107, 129, 127), (110, 113, 131, 130), (112, 111, 133, 132), (111, 103, 124, 133), (107, 112, 132, 129), (113, 106, 128, 131), (102, 110, 130, 123), (155, 156, 157, 154), (154, 157, 159, 158), (158, 159, 161, 160), (139, 135, 143, 144), (136, 140, 138, 134), (141, 137, 135, 139), (164, 165, 147, 148), (162, 146, 150, 155), (134, 138, 145, 142), (146, 149, 153, 150), (162, 163, 149, 146), (153, 152, 151, 150), (164, 148, 152, 161), (148, 147, 151, 152), (156, 151, 147, 165), (155, 150, 151, 156), (160, 153, 149, 163), (161, 152, 153, 160), (136, 134, 155, 154), (135, 137, 157, 156), (140, 136, 154, 158), (137, 141, 159, 157), (138, 140, 158, 160), (141, 139, 161, 159), (142, 145, 163, 162), (144, 143, 165, 164), (143, 135, 156, 165), (139, 144, 164, 161), (145, 138, 160, 163), (134, 142, 162, 155), (187, 188, 189, 186), (186, 189, 191, 190), (190, 191, 193, 192), (171, 167, 175, 176), (168, 172, 170, 166), (173, 169, 167, 171), (196, 197, 179, 180), (194, 178, 182, 187), (166, 170, 177, 174), (178, 181, 185, 182), (194, 195, 181, 178), (185, 184, 183, 182), (196, 180, 184, 193), (180, 179, 183, 184), (188, 183, 179, 197), (187, 182, 183, 188), (192, 185, 181, 195), (193, 184, 185, 192), (168, 166, 187, 186), (167, 169, 189, 188), (172, 168, 186, 190), (169, 173, 191, 189), (170, 172, 190, 192), (173, 171, 193, 191), (174, 177, 195, 194), (176, 175, 197, 196), (175, 167, 188, 197), (171, 176, 196, 193), (177, 170, 192, 195), (166, 174, 194, 187), (219, 220, 221, 218), (218, 221, 223, 222), (222, 223, 225, 224), (203, 199, 207, 208), (200, 204, 202, 198), (205, 201, 199, 203), (228, 229, 211, 212), (226, 210, 214, 219), (198, 202, 209, 206), (210, 213, 217, 214), (226, 227, 213, 210), (217, 216, 215, 214), (228, 212, 216, 225), (212, 211, 215, 216), (220, 215, 211, 229), (219, 214, 215, 220), (224, 217, 213, 227), (225, 216, 217, 224), (200, 198, 219, 218), (199, 201, 221, 220), (204, 200, 218, 222), (201, 205, 223, 221), (202, 204, 222, 224), (205, 203, 225, 223), (206, 209, 227, 226), (208, 207, 229, 228), (207, 199, 220, 229), (203, 208, 228, 225), (209, 202, 224, 227), (198, 206, 226, 219)])
me_cylinder_012.polygons.foreach_set('use_smooth', [0, 0, 0, 0, 0, 0, 0, 0, 0, 0, 0, 0, 0, 0, 0, 0, 0, 0, 0, 0, 0, 0, 0, 0, 0, 0, 0, 0, 0, 0, 0, 0, 0, 1, 1, 1, 1, 1, 1, 1, 1, 1, 1, 1, 1, 1, 1, 1, 1, 1, 1, 1, 1, 1, 1, 1, 1, 1, 1, 1, 1, 1, 1, 1, 1, 1, 1, 1, 1, 1, 1, 1, 1, 1, 1, 1, 1, 1, 1, 1, 1, 1, 1, 1, 1, 1, 1, 1, 1, 1, 1, 1, 1, 1, 1, 1, 1, 1, 1, 1, 1, 1, 1, 1, 1, 1, 1, 1, 1, 1, 1, 1, 1, 1, 1, 1, 1, 1, 1, 1, 1, 1, 1, 1, 1, 1, 1, 1, 1, 1, 1, 1, 1, 1, 1, 1, 1, 1, 1, 1, 1, 1, 1, 1, 1, 1, 1, 1, 1, 1, 1, 1, 1, 1, 1, 1, 1, 1, 1, 1, 1, 1, 1, 1, 1, 1, 1, 1, 1, 1, 1, 1, 1, 1, 1, 1, 1, 1, 1, 1, 1, 1, 1, 1, 1, 1, 1, 1, 1, 1, 1, 1, 1, 1, 1, 1, 1, 1, 1, 1, 1, 1, 1, 1, 1, 1, 1, 1, 1, 1, 1, 1, 1])
me_cylinder_012.polygons.foreach_set('material_index', [0, 0, 0, 0, 0, 0, 0, 0, 0, 0, 0, 0, 0, 0, 0, 0, 0, 0, 0, 0, 0, 0, 0, 0, 0, 0, 0, 0, 0, 0, 0, 0, 0, 1, 1, 1, 2, 2, 2, 1, 1, 2, 3, 1, 3, 1, 3, 1, 1, 1, 1, 1, 1, 1, 1, 1, 1, 1, 1, 1, 1, 1, 1, 4, 4, 4, 5, 5, 5, 4, 4, 5, 6, 4, 6, 4, 6, 4, 4, 4, 4, 4, 4, 4, 4, 4, 4, 4, 4, 4, 4, 4, 4, 7, 7, 7, 8, 8, 8, 7, 7, 8, 9, 7, 9, 7, 9, 7, 7, 7, 7, 7, 7, 7, 7, 7, 7, 7, 7, 7, 7, 7, 7, 10, 10, 10, 11, 11, 11, 10, 10, 11, 12, 10, 12, 10, 12, 10, 10, 10, 10, 10, 10, 10, 10, 10, 10, 10, 10, 10, 10, 10, 10, 13, 13, 13, 14, 14, 14, 13, 13, 14, 15, 13, 15, 13, 15, 13, 13, 13, 13, 13, 13, 13, 13, 13, 13, 13, 13, 13, 13, 13, 13, 16, 16, 16, 17, 17, 17, 16, 16, 17, 18, 16, 18, 16, 18, 16, 16, 16, 16, 16, 16, 16, 16, 16, 16, 16, 16, 16, 16, 16, 16])
_uv = me_cylinder_012.uv_layers.new(name='UVMap')
_uv.uv.foreach_set('vector', [0.0, 0.0, 0.0, 0.0, 0.0, 0.0, 0.0, 0.0, 0.0, 0.0, 0.0, 0.0, 0.0, 0.0, 0.0, 0.0, 0.0, 0.0, 0.0, 0.0, 0.0, 0.0, 0.0, 0.0, 0.0, 0.0, 0.0, 0.0, 0.0, 0.0, 0.0, 0.0, 0.0, 0.0, 0.0, 0.0, 0.0, 0.0, 0.0, 0.0, 0.0, 0.0, 0.0, 0.0, 0.0, 0.0, 0.0, 0.0, 0.0, 0.0, 0.0, 0.0, 0.0, 0.0, 0.0, 0.0, 0.0, 0.0, 0.0, 0.0, 0.0, 0.0, 0.0, 0.0, 0.0, 0.0, 0.0, 0.0, 0.0, 0.0, 0.0, 0.0, 0.0, 0.0, 0.0, 0.0, 0.0, 0.0, 0.0, 0.0, 0.0, 0.0, 0.0, 0.0, 0.0, 0.0, 0.0, 0.0, 0.0, 0.0, 0.0, 0.0, 0.0, 0.0, 0.0, 0.0, 0.0, 0.0, 0.0, 0.0, 0.0, 0.0, 0.0, 0.0, 0.0, 0.0, 0.0, 0.0, 0.0, 0.0, 0.0, 0.0, 0.0, 0.0, 0.0, 0.0, 0.0, 0.0, 0.0, 0.0, 0.0, 0.0, 0.0, 0.0, 0.0, 0.0, 0.0, 0.0, 0.0, 0.0, 0.0, 0.0, 0.0, 0.0, 0.0, 0.0, 0.0, 0.0, 0.0, 0.0, 0.0, 0.0, 0.0, 0.0, 0.0, 0.0, 0.0, 0.0, 0.0, 0.0, 0.0, 0.0, 0.0, 0.0, 0.0, 0.0, 0.0, 0.0, 0.0, 0.0, 0.0, 0.0, 0.0, 0.0, 0.0, 0.0, 0.0, 0.0, 0.0, 0.0, 0.0, 0.0, 0.0, 0.0, 0.0, 0.0, 0.0, 0.0, 0.0, 0.0, 0.0, 0.0, 0.0, 0.0, 0.0, 0.0, 0.0, 0.0, 0.0, 0.0, 0.0, 0.0, 0.0, 0.0, 0.0, 0.0, 0.0, 0.0, 0.0, 0.0, 0.0, 0.0, 0.0, 0.0, 0.0, 0.0, 0.0, 0.0, 0.0, 0.0, 0.0, 0.0, 0.0, 0.0, 0.0, 0.0, 0.0, 0.0, 0.0, 0.0, 0.0, 0.0, 0.0, 0.0, 0.0, 0.0, 0.0, 0.0, 0.0, 0.0, 0.0, 0.0, 0.0, 0.0, 0.0, 0.0, 0.0, 0.0, 0.0, 0.0, 0.0, 0.0, 0.0, 0.0, 0.0, 0.0, 0.0, 0.0, 0.0, 0.0, 0.0, 0.0, 0.0, 0.0, 0.0, 0.0, 0.0, 0.0, 0.0, 0.0, 0.0, 0.0, 0.0, 0.0, 0.0, 0.0, 0.0, 0.0, 0.0, 0.0, 0.0, 0.0, 0.0, 0.0, 0.0, 0.0, 0.0, 0.0, 0.0, 0.0, 0.0, 0.0, 0.0, 0.0, 0.375, 0.0, 0.625, 0.0, 0.625, 0.25, 0.375, 0.25, 0.375, 0.25, 0.625, 0.25, 0.625, 0.5, 0.375, 0.5, 0.375, 0.5, 0.625, 0.5, 0.625, 0.75, 0.375, 0.75, 0.7071, 0.75, 0.7929, 0.75, 0.6976, 0.75, 0.8024, 0.75, 0.2068, 0.5129, 0.2932, 0.5129, 0.2929, 0.75, 0.2071, 0.75, 0.7068, 0.5129, 0.7932, 0.5129, 0.7929, 0.75, 0.7071, 0.75, 0.625, 0.75, 0.875, 0.75, 0.875, 0.75, 0.625, 0.75, 0.375, 0.0, 0.375, 0.0, 0.375, 0.0, 0.375, 0.0, 0.2071, 0.75, 0.2929, 0.75, 0.1976, 0.75, 0.3024, 0.75, 0.125, 0.75, 0.375, 0.75, 0.375, 0.75, 0.125, 0.75, 0.125, 0.75, 0.375, 0.75, 0.375, 0.75, 0.125, 0.75, 0.375, 0.75, 0.625, 0.75, 0.625, 1.0, 0.375, 1.0, 0.625, 0.75, 0.625, 0.75, 0.625, 0.75, 0.625, 0.75, 0.625, 0.75, 0.875, 0.75, 0.875, 0.75, 0.625, 0.75, 0.625, 0.0, 0.625, 0.0, 0.625, 0.0, 0.625, 0.0, 0.375, 0.0, 0.375, 0.0, 0.625, 0.0, 0.625, 0.0, 0.375, 0.75, 0.375, 0.75, 0.375, 0.75, 0.375, 0.75, 0.625, 0.75, 0.625, 0.75, 0.375, 0.75, 0.375, 0.75, 0.2068, 0.5129, 0.2071, 0.75, 0.125, 0.75, 0.125, 0.5, 0.7929, 0.75, 0.7932, 0.5129, 0.875, 0.5, 0.875, 0.75, 0.2932, 0.5129, 0.2068, 0.5129, 0.125, 0.5, 0.375, 0.5, 0.7932, 0.5129, 0.7068, 0.5129, 0.625, 0.5, 0.875, 0.5, 0.2929, 0.75, 0.2932, 0.5129, 0.375, 0.5, 0.375, 0.75, 0.7068, 0.5129, 0.7071, 0.75, 0.625, 0.75, 0.625, 0.5, 0.3024, 0.75, 0.1976, 0.75, 0.375, 0.75, 0.125, 0.75, 0.8024, 0.75, 0.6976, 0.75, 0.875, 0.75, 0.625, 0.75, 0.6976, 0.75, 0.7929, 0.75, 0.875, 0.75, 0.875, 0.75, 0.7071, 0.75, 0.8024, 0.75, 0.625, 0.75, 0.625, 0.75, 0.1976, 0.75, 0.2929, 0.75, 0.375, 0.75, 0.375, 0.75, 0.2071, 0.75, 0.3024, 0.75, 0.125, 0.75, 0.125, 0.75, 0.375, 0.0, 0.625, 0.0, 0.625, 0.25, 0.375, 0.25, 0.375, 0.25, 0.625, 0.25, 0.625, 0.5, 0.375, 0.5, 0.375, 0.5, 0.625, 0.5, 0.625, 0.75, 0.375, 0.75, 0.7071, 0.75, 0.7929, 0.75, 0.6976, 0.75, 0.8024, 0.75, 0.2068, 0.5129, 0.2932, 0.5129, 0.2929, 0.75, 0.2071, 0.75, 0.7068, 0.5129, 0.7932, 0.5129, 0.7929, 0.75, 0.7071, 0.75, 0.625, 0.75, 0.875, 0.75, 0.875, 0.75, 0.625, 0.75, 0.375, 0.0, 0.375, 0.0, 0.375, 0.0, 0.375, 0.0, 0.2071, 0.75, 0.2929, 0.75, 0.1976, 0.75, 0.3024, 0.75, 0.125, 0.75, 0.375, 0.75, 0.375, 0.75, 0.125, 0.75, 0.125, 0.75, 0.375, 0.75, 0.375, 0.75, 0.125, 0.75, 0.375, 0.75, 0.625, 0.75, 0.625, 1.0, 0.375, 1.0, 0.625, 0.75, 0.625, 0.75, 0.625, 0.75, 0.625, 0.75, 0.625, 0.75, 0.875, 0.75, 0.875, 0.75, 0.625, 0.75, 0.625, 0.0, 0.625, 0.0, 0.625, 0.0, 0.625, 0.0, 0.375, 0.0, 0.375, 0.0, 0.625, 0.0, 0.625, 0.0, 0.375, 0.75, 0.375, 0.75, 0.375, 0.75, 0.375, 0.75, 0.625, 0.75, 0.625, 0.75, 0.375, 0.75, 0.375, 0.75, 0.2068, 0.5129, 0.2071, 0.75, 0.125, 0.75, 0.125, 0.5, 0.7929, 0.75, 0.7932, 0.5129, 0.875, 0.5, 0.875, 0.75, 0.2932, 0.5129, 0.2068, 0.5129, 0.125, 0.5, 0.375, 0.5, 0.7932, 0.5129, 0.7068, 0.5129, 0.625, 0.5, 0.875, 0.5, 0.2929, 0.75, 0.2932, 0.5129, 0.375, 0.5, 0.375, 0.75, 0.7068, 0.5129, 0.7071, 0.75, 0.625, 0.75, 0.625, 0.5, 0.3024, 0.75, 0.1976, 0.75, 0.375, 0.75, 0.125, 0.75, 0.8024, 0.75, 0.6976, 0.75, 0.875, 0.75, 0.625, 0.75, 0.6976, 0.75, 0.7929, 0.75, 0.875, 0.75, 0.875, 0.75, 0.7071, 0.75, 0.8024, 0.75, 0.625, 0.75, 0.625, 0.75, 0.1976, 0.75, 0.2929, 0.75, 0.375, 0.75, 0.375, 0.75, 0.2071, 0.75, 0.3024, 0.75, 0.125, 0.75, 0.125, 0.75, 0.375, 0.0, 0.625, 0.0, 0.625, 0.25, 0.375, 0.25, 0.375, 0.25, 0.625, 0.25, 0.625, 0.5, 0.375, 0.5, 0.375, 0.5, 0.625, 0.5, 0.625, 0.75, 0.375, 0.75, 0.7071, 0.75, 0.7929, 0.75, 0.6976, 0.75, 0.8024, 0.75, 0.2068, 0.5129, 0.2932, 0.5129, 0.2929, 0.75, 0.2071, 0.75, 0.7068, 0.5129, 0.7932, 0.5129, 0.7929, 0.75, 0.7071, 0.75, 0.625, 0.75, 0.875, 0.75, 0.875, 0.75, 0.625, 0.75, 0.375, 0.0, 0.375, 0.0, 0.375, 0.0, 0.375, 0.0, 0.2071, 0.75, 0.2929, 0.75, 0.1976, 0.75, 0.3024, 0.75, 0.125, 0.75, 0.375, 0.75, 0.375, 0.75, 0.125, 0.75, 0.125, 0.75, 0.375, 0.75, 0.375, 0.75, 0.125, 0.75, 0.375, 0.75, 0.625, 0.75, 0.625, 1.0, 0.375, 1.0, 0.625, 0.75, 0.625, 0.75, 0.625, 0.75, 0.625, 0.75, 0.625, 0.75, 0.875, 0.75, 0.875, 0.75, 0.625, 0.75, 0.625, 0.0, 0.625, 0.0, 0.625, 0.0, 0.625, 0.0, 0.375, 0.0, 0.375, 0.0, 0.625, 0.0, 0.625, 0.0, 0.375, 0.75, 0.375, 0.75, 0.375, 0.75, 0.375, 0.75, 0.625, 0.75, 0.625, 0.75, 0.375, 0.75, 0.375, 0.75, 0.2068, 0.5129, 0.2071, 0.75, 0.125, 0.75, 0.125, 0.5, 0.7929, 0.75, 0.7932, 0.5129, 0.875, 0.5, 0.875, 0.75, 0.2932, 0.5129, 0.2068, 0.5129, 0.125, 0.5, 0.375, 0.5, 0.7932, 0.5129, 0.7068, 0.5129, 0.625, 0.5, 0.875, 0.5, 0.2929, 0.75, 0.2932, 0.5129, 0.375, 0.5, 0.375, 0.75, 0.7068, 0.5129, 0.7071, 0.75, 0.625, 0.75, 0.625, 0.5, 0.3024, 0.75, 0.1976, 0.75, 0.375, 0.75, 0.125, 0.75, 0.8024, 0.75, 0.6976, 0.75, 0.875, 0.75, 0.625, 0.75, 0.6976, 0.75, 0.7929, 0.75, 0.875, 0.75, 0.875, 0.75, 0.7071, 0.75, 0.8024, 0.75, 0.625, 0.75, 0.625, 0.75, 0.1976, 0.75, 0.2929, 0.75, 0.375, 0.75, 0.375, 0.75, 0.2071, 0.75, 0.3024, 0.75, 0.125, 0.75, 0.125, 0.75, 0.375, 0.0, 0.625, 0.0, 0.625, 0.25, 0.375, 0.25, 0.375, 0.25, 0.625, 0.25, 0.625, 0.5, 0.375, 0.5, 0.375, 0.5, 0.625, 0.5, 0.625, 0.75, 0.375, 0.75, 0.7071, 0.75, 0.7929, 0.75, 0.6976, 0.75, 0.8024, 0.75, 0.2068, 0.5129, 0.2932, 0.5129, 0.2929, 0.75, 0.2071, 0.75, 0.7068, 0.5129, 0.7932, 0.5129, 0.7929, 0.75, 0.7071, 0.75, 0.625, 0.75, 0.875, 0.75, 0.875, 0.75, 0.625, 0.75, 0.375, 0.0, 0.375, 0.0, 0.375, 0.0, 0.375, 0.0, 0.2071, 0.75, 0.2929, 0.75, 0.1976, 0.75, 0.3024, 0.75, 0.125, 0.75, 0.375, 0.75, 0.375, 0.75, 0.125, 0.75, 0.125, 0.75, 0.375, 0.75, 0.375, 0.75, 0.125, 0.75, 0.375, 0.75, 0.625, 0.75, 0.625, 1.0, 0.375, 1.0, 0.625, 0.75, 0.625, 0.75, 0.625, 0.75, 0.625, 0.75, 0.625, 0.75, 0.875, 0.75, 0.875, 0.75, 0.625, 0.75, 0.625, 0.0, 0.625, 0.0, 0.625, 0.0, 0.625, 0.0, 0.375, 0.0, 0.375, 0.0, 0.625, 0.0, 0.625, 0.0, 0.375, 0.75, 0.375, 0.75, 0.375, 0.75, 0.375, 0.75, 0.625, 0.75, 0.625, 0.75, 0.375, 0.75, 0.375, 0.75, 0.2068, 0.5129, 0.2071, 0.75, 0.125, 0.75, 0.125, 0.5, 0.7929, 0.75, 0.7932, 0.5129, 0.875, 0.5, 0.875, 0.75, 0.2932, 0.5129, 0.2068, 0.5129, 0.125, 0.5, 0.375, 0.5, 0.7932, 0.5129, 0.7068, 0.5129, 0.625, 0.5, 0.875, 0.5, 0.2929, 0.75, 0.2932, 0.5129, 0.375, 0.5, 0.375, 0.75, 0.7068, 0.5129, 0.7071, 0.75, 0.625, 0.75, 0.625, 0.5, 0.3024, 0.75, 0.1976, 0.75, 0.375, 0.75, 0.125, 0.75, 0.8024, 0.75, 0.6976, 0.75, 0.875, 0.75, 0.625, 0.75, 0.6976, 0.75, 0.7929, 0.75, 0.875, 0.75, 0.875, 0.75, 0.7071, 0.75, 0.8024, 0.75, 0.625, 0.75, 0.625, 0.75, 0.1976, 0.75, 0.2929, 0.75, 0.375, 0.75, 0.375, 0.75, 0.2071, 0.75, 0.3024, 0.75, 0.125, 0.75, 0.125, 0.75, 0.375, 0.0, 0.625, 0.0, 0.625, 0.25, 0.375, 0.25, 0.375, 0.25, 0.625, 0.25, 0.625, 0.5, 0.375, 0.5, 0.375, 0.5, 0.625, 0.5, 0.625, 0.75, 0.375, 0.75, 0.7071, 0.75, 0.7929, 0.75, 0.6976, 0.75, 0.8024, 0.75, 0.2068, 0.5129, 0.2932, 0.5129, 0.2929, 0.75, 0.2071, 0.75, 0.7068, 0.5129, 0.7932, 0.5129, 0.7929, 0.75, 0.7071, 0.75, 0.625, 0.75, 0.875, 0.75, 0.875, 0.75, 0.625, 0.75, 0.375, 0.0, 0.375, 0.0, 0.375, 0.0, 0.375, 0.0, 0.2071, 0.75, 0.2929, 0.75, 0.1976, 0.75, 0.3024, 0.75, 0.125, 0.75, 0.375, 0.75, 0.375, 0.75, 0.125, 0.75, 0.125, 0.75, 0.375, 0.75, 0.375, 0.75, 0.125, 0.75, 0.375, 0.75, 0.625, 0.75, 0.625, 1.0, 0.375, 1.0, 0.625, 0.75, 0.625, 0.75, 0.625, 0.75, 0.625, 0.75, 0.625, 0.75, 0.875, 0.75, 0.875, 0.75, 0.625, 0.75, 0.625, 0.0, 0.625, 0.0, 0.625, 0.0, 0.625, 0.0, 0.375, 0.0, 0.375, 0.0, 0.625, 0.0, 0.625, 0.0, 0.375, 0.75, 0.375, 0.75, 0.375, 0.75, 0.375, 0.75, 0.625, 0.75, 0.625, 0.75, 0.375, 0.75, 0.375, 0.75, 0.2068, 0.5129, 0.2071, 0.75, 0.125, 0.75, 0.125, 0.5, 0.7929, 0.75, 0.7932, 0.5129, 0.875, 0.5, 0.875, 0.75, 0.2932, 0.5129, 0.2068, 0.5129, 0.125, 0.5, 0.375, 0.5, 0.7932, 0.5129, 0.7068, 0.5129, 0.625, 0.5, 0.875, 0.5, 0.2929, 0.75, 0.2932, 0.5129, 0.375, 0.5, 0.375, 0.75, 0.7068, 0.5129, 0.7071, 0.75, 0.625, 0.75, 0.625, 0.5, 0.3024, 0.75, 0.1976, 0.75, 0.375, 0.75, 0.125, 0.75, 0.8024, 0.75, 0.6976, 0.75, 0.875, 0.75, 0.625, 0.75, 0.6976, 0.75, 0.7929, 0.75, 0.875, 0.75, 0.875, 0.75, 0.7071, 0.75, 0.8024, 0.75, 0.625, 0.75, 0.625, 0.75, 0.1976, 0.75, 0.2929, 0.75, 0.375, 0.75, 0.375, 0.75, 0.2071, 0.75, 0.3024, 0.75, 0.125, 0.75, 0.125, 0.75, 0.375, 0.0, 0.625, 0.0, 0.625, 0.25, 0.375, 0.25, 0.375, 0.25, 0.625, 0.25, 0.625, 0.5, 0.375, 0.5, 0.375, 0.5, 0.625, 0.5, 0.625, 0.75, 0.375, 0.75, 0.7071, 0.75, 0.7929, 0.75, 0.6976, 0.75, 0.8024, 0.75, 0.2068, 0.5129, 0.2932, 0.5129, 0.2929, 0.75, 0.2071, 0.75, 0.7068, 0.5129, 0.7932, 0.5129, 0.7929, 0.75, 0.7071, 0.75, 0.625, 0.75, 0.875, 0.75, 0.875, 0.75, 0.625, 0.75, 0.375, 0.0, 0.375, 0.0, 0.375, 0.0, 0.375, 0.0, 0.2071, 0.75, 0.2929, 0.75, 0.1976, 0.75, 0.3024, 0.75, 0.125, 0.75, 0.375, 0.75, 0.375, 0.75, 0.125, 0.75, 0.125, 0.75, 0.375, 0.75, 0.375, 0.75, 0.125, 0.75, 0.375, 0.75, 0.625, 0.75, 0.625, 1.0, 0.375, 1.0, 0.625, 0.75, 0.625, 0.75, 0.625, 0.75, 0.625, 0.75, 0.625, 0.75, 0.875, 0.75, 0.875, 0.75, 0.625, 0.75, 0.625, 0.0, 0.625, 0.0, 0.625, 0.0, 0.625, 0.0, 0.375, 0.0, 0.375, 0.0, 0.625, 0.0, 0.625, 0.0, 0.375, 0.75, 0.375, 0.75, 0.375, 0.75, 0.375, 0.75, 0.625, 0.75, 0.625, 0.75, 0.375, 0.75, 0.375, 0.75, 0.2068, 0.5129, 0.2071, 0.75, 0.125, 0.75, 0.125, 0.5, 0.7929, 0.75, 0.7932, 0.5129, 0.875, 0.5, 0.875, 0.75, 0.2932, 0.5129, 0.2068, 0.5129, 0.125, 0.5, 0.375, 0.5, 0.7932, 0.5129, 0.7068, 0.5129, 0.625, 0.5, 0.875, 0.5, 0.2929, 0.75, 0.2932, 0.5129, 0.375, 0.5, 0.375, 0.75, 0.7068, 0.5129, 0.7071, 0.75, 0.625, 0.75, 0.625, 0.5, 0.3024, 0.75, 0.1976, 0.75, 0.375, 0.75, 0.125, 0.75, 0.8024, 0.75, 0.6976, 0.75, 0.875, 0.75, 0.625, 0.75, 0.6976, 0.75, 0.7929, 0.75, 0.875, 0.75, 0.875, 0.75, 0.7071, 0.75, 0.8024, 0.75, 0.625, 0.75, 0.625, 0.75, 0.1976, 0.75, 0.2929, 0.75, 0.375, 0.75, 0.375, 0.75, 0.2071, 0.75, 0.3024, 0.75, 0.125, 0.75, 0.125, 0.75])
me_cylinder_012.materials.append(mat_aluminum)
me_cylinder_012.materials.append(mat_aluminum_006)
me_cylinder_012.materials.append(mat_dark_metal_006)
me_cylinder_012.materials.append(mat_colorful_metal_006)
me_cylinder_012.materials.append(mat_aluminum_002)
me_cylinder_012.materials.append(mat_dark_metal_002)
me_cylinder_012.materials.append(mat_colorful_metal_002)
me_cylinder_012.materials.append(mat_aluminum_003)
me_cylinder_012.materials.append(mat_dark_metal_003)
me_cylinder_012.materials.append(mat_colorful_metal_003)
me_cylinder_012.materials.append(mat_aluminum_004)
me_cylinder_012.materials.append(mat_dark_metal_004)
me_cylinder_012.materials.append(mat_colorful_metal_004)
me_cylinder_012.materials.append(mat_aluminum_005)
me_cylinder_012.materials.append(mat_dark_metal_005)
me_cylinder_012.materials.append(mat_colorful_metal_005)
me_cylinder_012.materials.append(mat_aluminum_007)
me_cylinder_012.materials.append(mat_dark_metal_007)
me_cylinder_012.materials.append(mat_colorful_metal_007)
me_cylinder_012.use_remesh_preserve_volume = False
me_cylinder_012.use_remesh_preserve_attributes = False
me_cylinder_012.use_mirror_vertex_groups = False
me_cylinder_012.update()
me_cylinder_012.normals_split_custom_set([tuple(v) for v in zip(*[iter([-1.0, 1.932e-07, 9.211e-14, -1.0, 1.932e-07, 9.211e-14, -1.0, 1.932e-07, 9.211e-14, -1.0, 1.932e-07, 9.211e-14, -0.5, 0.866, 3.863e-07, -0.5, 0.866, 3.863e-07, -0.5, 0.866, 3.863e-07, -0.5, 0.866, 3.863e-07, -0.5, 0.866, 3.863e-07, -1.0, 1.932e-07, 9.211e-14, -1.0, 1.932e-07, 9.211e-14, -1.0, 1.932e-07, 9.211e-14, -1.0, 1.932e-07, 9.211e-14, -0.9975, 9.812e-05, -0.07079, -0.9975, 9.337e-05, -0.0708, -0.9975, 4.979e-05, -0.07079, -0.9975, 9.345e-05, -0.07079, -0.4978, 0.8622, -0.09407, -0.4978, 0.8622, -0.09407, -0.4978, 0.8622, -0.09407, -0.4978, 0.8622, -0.09407, 1.0, 2.2e-07, 9.211e-14, 1.0, 2.2e-07, 9.211e-14, 1.0, 2.2e-07, 9.211e-14, 1.0, 2.2e-07, 9.211e-14, 0.5, 0.866, 3.863e-07, 0.5, 0.866, 3.863e-07, 0.5, 0.866, 3.863e-07, 0.5, 0.866, 3.863e-07, 0.5, 0.866, 3.863e-07, 1.0, 2.2e-07, 9.211e-14, 1.0, 2.2e-07, 9.211e-14, 1.0, 2.2e-07, 9.211e-14, 1.0, 2.2e-07, 9.211e-14, 0.9975, 0.0001465, -0.07079, 0.9975, 9.347e-05, -0.07079, 0.9975, 0.0001465, -0.0708, 0.9975, 0.0001409, -0.0708, 0.4978, 0.8622, -0.09407, 0.4978, 0.8622, -0.09407, 0.4978, 0.8622, -0.09407, 0.4978, 0.8622, -0.09407, -1.0, -2.2e-07, 9.211e-14, -1.0, -2.2e-07, 9.211e-14, -1.0, -2.2e-07, 9.211e-14, -1.0, -2.2e-07, 9.211e-14, -0.5, -0.866, 3.863e-07, -0.5, -0.866, 3.863e-07, -0.5, -0.866, 3.863e-07, -0.5, -0.866, 3.863e-07, -0.5, -0.866, 3.863e-07, -1.0, -2.2e-07, 9.211e-14, -1.0, -2.2e-07, 9.211e-14, -1.0, -2.2e-07, 9.211e-14, -1.0, -2.2e-07, 9.211e-14, -0.9975, -0.0001465, -0.07079, -0.9975, -9.347e-05, -0.07079, -0.9975, -0.0001465, -0.0708, -0.9975, -0.0001409, -0.0708, -0.4978, -0.8622, -0.09407, -0.4978, -0.8622, -0.09407, -0.4978, -0.8622, -0.09407, -0.4978, -0.8622, -0.09407, 1.0, -1.932e-07, 9.211e-14, 1.0, -1.932e-07, 9.211e-14, 1.0, -1.932e-07, 9.211e-14, 1.0, -1.932e-07, 9.211e-14, 0.5, -0.866, 3.863e-07, 0.5, -0.866, 3.863e-07, 0.5, -0.866, 3.863e-07, 0.5, -0.866, 3.863e-07, 0.5, -0.866, 3.863e-07, 1.0, -1.932e-07, 9.211e-14, 1.0, -1.932e-07, 9.211e-14, 1.0, -1.932e-07, 9.211e-14, 1.0, -1.932e-07, 9.211e-14, 0.9975, -0.0001948, -0.07079, 0.9975, -0.0001883, -0.0708, 0.9975, -0.0001465, -0.0708, 0.9975, -0.0001884, -0.0708, 0.4978, -0.8622, -0.09407, 0.4978, -0.8622, -0.09407, 0.4978, -0.8622, -0.09407, 0.4978, -0.8622, -0.09407, 0.005138, -0.008899, -0.9999, 0.005138, -0.008899, -0.9999, 0.005138, -0.008899, -0.9999, 0.005138, -0.008899, -0.9999, -0.005138, -0.008899, -0.9999, -0.005138, -0.008899, -0.9999, -0.005138, -0.008899, -0.9999, -0.005138, -0.008899, -0.9999, 0.01509, 0.0, 0.9999, 0.01509, 0.0, 0.9999, 0.01509, 0.0, 0.9999, 0.01492, -0.002864, 0.9999, 0.01609, 0.002655, 0.9999, 0.01509, 0.0, 0.9999, -0.005138, 0.008899, -0.9999, -0.006927, 0.006709, -1.0, -0.005138, 0.008899, -0.9999, -0.005138, 0.008899, -0.9999, 0.005138, 0.008899, -0.9999, 0.005138, 0.008899, -0.9999, 0.005138, 0.008899, -0.9999, 0.005138, 0.008899, -0.9999, -0.01509, -0.00173, 0.9999, -0.01509, -0.00173, 0.9999, -0.01499, 0.001137, 0.9999, -0.01509, -0.00173, 0.9999, -0.01509, 0.00173, 0.9999, -0.01509, 0.00173, 0.9999, -0.01499, -0.001233, 0.9999, -0.01509, 0.00173, 0.9999, 1.928e-07, 1.061e-07, 1.0, 1.928e-07, 1.061e-07, 1.0, 1.928e-07, 1.061e-07, 1.0, 1.928e-07, 1.061e-07, 1.0, 0.00373, 0.0, -1.0, 0.00373, 0.0, -1.0, 0.00373, 0.0, -1.0, 0.003671, -0.002882, -1.0, 0.002754, 0.00275, -1.0, 0.00373, 0.0, -1.0, 1.865e-07, -1.061e-07, 1.0, 0.0019, -0.002223, 1.0, 1.865e-07, -1.061e-07, 1.0, 1.865e-07, -1.061e-07, 1.0, -1.928e-07, -1.061e-07, 1.0, -1.928e-07, -1.061e-07, 1.0, -1.928e-07, -1.061e-07, 1.0, -1.928e-07, -1.061e-07, 1.0, -0.00373, 0.0, -1.0, -0.00373, 0.0, -1.0, -0.002771, 0.002705, -1.0, -0.003671, -0.002882, -1.0, -0.002754, -0.00275, -1.0, -0.00373, 0.0, -1.0, -1.865e-07, 1.061e-07, 1.0, -0.0019, 0.002223, 1.0, -1.865e-07, 1.061e-07, 1.0, -1.865e-07, 1.061e-07, 1.0, -0.4206, 0.04804, 0.906, 0.4206, 0.04804, 0.906, 0.5857, 0.5855, 0.5604, -0.5857, 0.5855, 0.5604, -0.5857, 0.5855, 0.5604, 0.5857, 0.5855, 0.5604, 0.5857, 0.5855, -0.5604, -0.5857, 0.5855, -0.5604, -0.5857, 0.5855, -0.5604, 0.5857, 0.5855, -0.5604, 0.4206, 0.04804, -0.906, -0.4206, 0.04804, -0.906, 0.7297, 0.683, 0.03341, 0.7297, 0.683, -0.03341, 0.0, 1.0, 4.178e-07, 0.0, 1.0, -6.65e-07, -0.9994, -0.004253, -0.03446, -0.9994, -0.004253, 0.03446, -0.7297, 0.683, 0.03341, -0.7297, 0.683, -0.03341, 0.9994, -0.004253, 0.03446, 0.9994, -0.004253, -0.03446, 0.7297, 0.683, -0.03341, 0.7297, 0.683, 0.03341, 0.7063, 0.4803, -0.5201, 0.7063, 0.4803, 0.5201, 0.6299, -0.6404, 0.4394, 0.6299, -0.6404, -0.4394, -0.7063, 0.4803, 0.5201, -0.6299, -0.6404, 0.4394, -0.1123, -0.8354, 0.538, -0.4206, 0.04804, 0.906, -0.7297, 0.683, -0.03341, -0.7297, 0.683, 0.03341, 0.0, 1.0, 5.991e-08, 0.0, 1.0, 5.991e-08, -0.6299, -0.6404, 0.4394, -0.6299, -0.6404, -0.4394, -0.1123, -0.8354, -0.538, -0.1123, -0.8354, 0.538, -0.7063, 0.4803, 0.5201, -0.7063, 0.4803, -0.5201, -0.6299, -0.6404, -0.4394, -0.6299, -0.6404, 0.4394, -0.1123, -0.8354, -0.538, 0.1123, -0.8354, -0.538, 0.1123, -0.8354, 0.538, -0.1123, -0.8354, 0.538, 0.7063, 0.4803, -0.5201, 0.6299, -0.6404, -0.4394, 0.1123, -0.8354, -0.538, 0.4206, 0.04804, -0.906, 0.6299, -0.6404, -0.4394, 0.6299, -0.6404, 0.4394, 0.1123, -0.8354, 0.538, 0.1123, -0.8354, -0.538, 0.4206, 0.04804, 0.906, 0.1123, -0.8354, 0.538, 0.6299, -0.6404, 0.4394, 0.7063, 0.4803, 0.5201, -0.4206, 0.04804, 0.906, -0.1123, -0.8354, 0.538, 0.1123, -0.8354, 0.538, 0.4206, 0.04804, 0.906, -0.4206, 0.04804, -0.906, -0.1123, -0.8354, -0.538, -0.6299, -0.6404, -0.4394, -0.7063, 0.4803, -0.5201, 0.4206, 0.04804, -0.906, 0.1123, -0.8354, -0.538, -0.1123, -0.8354, -0.538, -0.4206, 0.04804, -0.906, -0.9994, -0.004253, -0.03446, -0.7297, 0.683, -0.03341, -0.4206, 0.04804, 0.906, -0.5857, 0.5855, 0.5604, 0.7297, 0.683, -0.03341, 0.9994, -0.004253, -0.03446, 0.5857, 0.5855, 0.5604, 0.4206, 0.04804, 0.906, -0.9994, -0.004253, 0.03446, -0.9994, -0.004253, -0.03446, -0.5857, 0.5855, 0.5604, -0.5857, 0.5855, -0.5604, 0.9994, -0.004253, -0.03446, 0.9994, -0.004253, 0.03446, 0.5857, 0.5855, -0.5604, 0.5857, 0.5855, 0.5604, -0.7297, 0.683, 0.03341, -0.9994, -0.004253, 0.03446, -0.5857, 0.5855, -0.5604, -0.4206, 0.04804, -0.906, 0.9994, -0.004253, 0.03446, 0.7297, 0.683, 0.03341, 0.4206, 0.04804, -0.906, 0.5857, 0.5855, -0.5604, 0.0, 1.0, 5.991e-08, 0.0, 1.0, 5.991e-08, -0.7063, 0.4803, -0.5201, -0.7063, 0.4803, 0.5201, 0.0, 1.0, -6.65e-07, 0.0, 1.0, 4.178e-07, 0.7063, 0.4803, 0.5201, 0.7063, 0.4803, -0.5201, 0.0, 1.0, 4.178e-07, 0.7297, 0.683, -0.03341, 0.4206, 0.04804, 0.906, 0.7063, 0.4803, 0.5201, 0.7297, 0.683, 0.03341, 0.0, 1.0, -6.65e-07, 0.7063, 0.4803, -0.5201, 0.4206, 0.04804, -0.906, 0.0, 1.0, 5.991e-08, -0.7297, 0.683, 0.03341, -0.4206, 0.04804, -0.906, -0.7063, 0.4803, -0.5201, -0.7297, 0.683, -0.03341, 0.0, 1.0, 5.991e-08, -0.7063, 0.4803, 0.5201, -0.4206, 0.04804, 0.906, 0.2519, 0.3402, 0.906, -0.1687, -0.3883, 0.906, 0.2142, -0.8, 0.5604, 0.8, 0.2145, 0.5604, 0.8, 0.2145, 0.5604, 0.2142, -0.8, 0.5604, 0.2142, -0.8, -0.5604, 0.8, 0.2145, -0.5604, 0.8, 0.2145, -0.5604, 0.2142, -0.8, -0.5604, -0.1687, -0.3883, -0.906, 0.2519, 0.3402, -0.906, 0.2266, -0.9734, 0.03341, 0.2266, -0.9734, -0.03341, 0.866, -0.5, -2.707e-07, 0.866, -0.5, 0.0, 0.496, 0.8676, -0.03446, 0.496, 0.8676, 0.03446, 0.9563, 0.2904, 0.03341, 0.9563, 0.2904, -0.03341, -0.5034, -0.8634, 0.03446, -0.5034, -0.8634, -0.03446, 0.2266, -0.9734, -0.03341, 0.2266, -0.9734, 0.03341, 0.06275, -0.8518, -0.5201, 0.06275, -0.8518, 0.5201, -0.8696, -0.2253, 0.4394, -0.8696, -0.2253, -0.4394, 0.7691, 0.3716, 0.5201, -0.2397, 0.8657, 0.4394, -0.6674, 0.515, 0.538, 0.2519, 0.3402, 0.906, 0.9563, 0.2904, -0.03341, 0.9563, 0.2904, 0.03341, 0.866, -0.5, -1.083e-06, 0.866, -0.5, 1.083e-06, -0.2397, 0.8657, 0.4394, -0.2397, 0.8657, -0.4394, -0.6674, 0.515, -0.538, -0.6674, 0.515, 0.538, 0.7691, 0.3716, 0.5201, 0.7691, 0.3716, -0.5201, -0.2397, 0.8657, -0.4394, -0.2397, 0.8657, 0.4394, -0.6674, 0.515, -0.538, -0.7797, 0.3205, -0.538, -0.7797, 0.3205, 0.538, -0.6674, 0.515, 0.538, 0.06275, -0.8518, -0.5201, -0.8696, -0.2253, -0.4394, -0.7797, 0.3205, -0.538, -0.1687, -0.3883, -0.906, -0.8696, -0.2253, -0.4394, -0.8696, -0.2253, 0.4394, -0.7797, 0.3205, 0.538, -0.7797, 0.3205, -0.538, -0.1687, -0.3883, 0.906, -0.7797, 0.3205, 0.538, -0.8696, -0.2253, 0.4394, 0.06275, -0.8518, 0.5201, 0.2519, 0.3402, 0.906, -0.6674, 0.515, 0.538, -0.7797, 0.3205, 0.538, -0.1687, -0.3883, 0.906, 0.2519, 0.3402, -0.906, -0.6674, 0.515, -0.538, -0.2397, 0.8657, -0.4394, 0.7691, 0.3716, -0.5201, -0.1687, -0.3883, -0.906, -0.7797, 0.3205, -0.538, -0.6674, 0.515, -0.538, 0.2519, 0.3402, -0.906, 0.496, 0.8676, -0.03446, 0.9563, 0.2904, -0.03341, 0.2519, 0.3402, 0.906, 0.8, 0.2145, 0.5604, 0.2266, -0.9734, -0.03341, -0.5034, -0.8634, -0.03446, 0.2142, -0.8, 0.5604, -0.1687, -0.3883, 0.906, 0.496, 0.8676, 0.03446, 0.496, 0.8676, -0.03446, 0.8, 0.2145, 0.5604, 0.8, 0.2145, -0.5604, -0.5034, -0.8634, -0.03446, -0.5034, -0.8634, 0.03446, 0.2142, -0.8, -0.5604, 0.2142, -0.8, 0.5604, 0.9563, 0.2904, 0.03341, 0.496, 0.8676, 0.03446, 0.8, 0.2145, -0.5604, 0.2519, 0.3402, -0.906, -0.5034, -0.8634, 0.03446, 0.2266, -0.9734, 0.03341, -0.1687, -0.3883, -0.906, 0.2142, -0.8, -0.5604, 0.866, -0.5, 1.083e-06, 0.866, -0.5, -1.083e-06, 0.7691, 0.3716, -0.5201, 0.7691, 0.3716, 0.5201, 0.866, -0.5, 0.0, 0.866, -0.5, -2.707e-07, 0.06275, -0.8518, 0.5201, 0.06275, -0.8518, -0.5201, 0.866, -0.5, -2.707e-07, 0.2266, -0.9734, -0.03341, -0.1687, -0.3883, 0.906, 0.06275, -0.8518, 0.5201, 0.2266, -0.9734, 0.03341, 0.866, -0.5, 0.0, 0.06275, -0.8518, -0.5201, -0.1687, -0.3883, -0.906, 0.866, -0.5, -1.083e-06, 0.9563, 0.2904, 0.03341, 0.2519, 0.3402, -0.906, 0.7691, 0.3716, -0.5201, 0.9563, 0.2904, -0.03341, 0.866, -0.5, 1.083e-06, 0.7691, 0.3716, 0.5201, 0.2519, 0.3402, 0.906, 0.4206, -0.04804, 0.906, -0.4206, -0.04804, 0.906, -0.5857, -0.5855, 0.5604, 0.5857, -0.5855, 0.5604, 0.5857, -0.5855, 0.5604, -0.5857, -0.5855, 0.5604, -0.5857, -0.5855, -0.5604, 0.5857, -0.5855, -0.5604, 0.5857, -0.5855, -0.5604, -0.5857, -0.5855, -0.5604, -0.4206, -0.04804, -0.906, 0.4206, -0.04804, -0.906, -0.7297, -0.683, 0.03341, -0.7297, -0.683, -0.03341, 0.0, -1.0, -1.023e-06, 0.0, -1.0, 5.991e-08, 0.9994, 0.004253, -0.03446, 0.9994, 0.004253, 0.03446, 0.7297, -0.683, 0.03341, 0.7297, -0.683, -0.03341, -0.9994, 0.004253, 0.03446, -0.9994, 0.004253, -0.03446, -0.7297, -0.683, -0.03341, -0.7297, -0.683, 0.03341, -0.7063, -0.4803, -0.5201, -0.7063, -0.4803, 0.5201, -0.6299, 0.6404, 0.4394, -0.6299, 0.6404, -0.4394, 0.7063, -0.4803, 0.5201, 0.6299, 0.6404, 0.4394, 0.1123, 0.8354, 0.538, 0.4206, -0.04804, 0.906, 0.7297, -0.683, -0.03341, 0.7297, -0.683, 0.03341, 0.0, -1.0, -5.991e-08, 0.0, -1.0, -5.991e-08, 0.6299, 0.6404, 0.4394, 0.6299, 0.6404, -0.4394, 0.1123, 0.8354, -0.538, 0.1123, 0.8354, 0.538, 0.7063, -0.4803, 0.5201, 0.7063, -0.4803, -0.5201, 0.6299, 0.6404, -0.4394, 0.6299, 0.6404, 0.4394, 0.1123, 0.8354, -0.538, -0.1123, 0.8354, -0.538, -0.1123, 0.8354, 0.538, 0.1123, 0.8354, 0.538, -0.7063, -0.4803, -0.5201, -0.6299, 0.6404, -0.4394, -0.1123, 0.8354, -0.538, -0.4206, -0.04804, -0.906, -0.6299, 0.6404, -0.4394, -0.6299, 0.6404, 0.4394, -0.1123, 0.8354, 0.538, -0.1123, 0.8354, -0.538, -0.4206, -0.04804, 0.906, -0.1123, 0.8354, 0.538, -0.6299, 0.6404, 0.4394, -0.7063, -0.4803, 0.5201, 0.4206, -0.04804, 0.906, 0.1123, 0.8354, 0.538, -0.1123, 0.8354, 0.538, -0.4206, -0.04804, 0.906, 0.4206, -0.04804, -0.906, 0.1123, 0.8354, -0.538, 0.6299, 0.6404, -0.4394, 0.7063, -0.4803, -0.5201, -0.4206, -0.04804, -0.906, -0.1123, 0.8354, -0.538, 0.1123, 0.8354, -0.538, 0.4206, -0.04804, -0.906, 0.9994, 0.004253, -0.03446, 0.7297, -0.683, -0.03341, 0.4206, -0.04804, 0.906, 0.5857, -0.5855, 0.5604, -0.7297, -0.683, -0.03341, -0.9994, 0.004253, -0.03446, -0.5857, -0.5855, 0.5604, -0.4206, -0.04804, 0.906, 0.9994, 0.004253, 0.03446, 0.9994, 0.004253, -0.03446, 0.5857, -0.5855, 0.5604, 0.5857, -0.5855, -0.5604, -0.9994, 0.004253, -0.03446, -0.9994, 0.004253, 0.03446, -0.5857, -0.5855, -0.5604, -0.5857, -0.5855, 0.5604, 0.7297, -0.683, 0.03341, 0.9994, 0.004253, 0.03446, 0.5857, -0.5855, -0.5604, 0.4206, -0.04804, -0.906, -0.9994, 0.004253, 0.03446, -0.7297, -0.683, 0.03341, -0.4206, -0.04804, -0.906, -0.5857, -0.5855, -0.5604, 0.0, -1.0, -5.991e-08, 0.0, -1.0, -5.991e-08, 0.7063, -0.4803, -0.5201, 0.7063, -0.4803, 0.5201, 0.0, -1.0, 5.991e-08, 0.0, -1.0, -1.023e-06, -0.7063, -0.4803, 0.5201, -0.7063, -0.4803, -0.5201, 0.0, -1.0, -1.023e-06, -0.7297, -0.683, -0.03341, -0.4206, -0.04804, 0.906, -0.7063, -0.4803, 0.5201, -0.7297, -0.683, 0.03341, 0.0, -1.0, 5.991e-08, -0.7063, -0.4803, -0.5201, -0.4206, -0.04804, -0.906, 0.0, -1.0, -5.991e-08, 0.7297, -0.683, 0.03341, 0.4206, -0.04804, -0.906, 0.7063, -0.4803, -0.5201, 0.7297, -0.683, -0.03341, 0.0, -1.0, -5.991e-08, 0.7063, -0.4803, 0.5201, 0.4206, -0.04804, 0.906, 0.1687, -0.3883, 0.906, -0.2519, 0.3402, 0.906, -0.8, 0.2145, 0.5604, -0.2142, -0.8, 0.5604, -0.2142, -0.8, 0.5604, -0.8, 0.2145, 0.5604, -0.8, 0.2145, -0.5604, -0.2142, -0.8, -0.5604, -0.2142, -0.8, -0.5604, -0.8, 0.2145, -0.5604, -0.2519, 0.3402, -0.906, 0.1687, -0.3883, -0.906, -0.9563, 0.2904, 0.03341, -0.9563, 0.2904, -0.03341, -0.866, -0.5, 0.0, -0.866, -0.5, -2.707e-07, 0.5034, -0.8634, -0.03446, 0.5034, -0.8634, 0.03446, -0.2266, -0.9734, 0.03341, -0.2266, -0.9734, -0.03341, -0.496, 0.8676, 0.03446, -0.496, 0.8676, -0.03446, -0.9563, 0.2904, -0.03341, -0.9563, 0.2904, 0.03341, -0.7691, 0.3716, -0.5201, -0.7691, 0.3716, 0.5201, 0.2397, 0.8657, 0.4394, 0.2397, 0.8657, -0.4394, -0.06275, -0.8518, 0.5201, 0.8696, -0.2253, 0.4394, 0.7797, 0.3205, 0.538, 0.1687, -0.3883, 0.906, -0.2266, -0.9734, -0.03341, -0.2266, -0.9734, 0.03341, -0.866, -0.5, 2.707e-07, -0.866, -0.5, -2.707e-07, 0.8696, -0.2253, 0.4394, 0.8696, -0.2253, -0.4394, 0.7797, 0.3205, -0.538, 0.7797, 0.3205, 0.538, -0.06275, -0.8518, 0.5201, -0.06275, -0.8518, -0.5201, 0.8696, -0.2253, -0.4394, 0.8696, -0.2253, 0.4394, 0.7797, 0.3205, -0.538, 0.6674, 0.515, -0.538, 0.6674, 0.515, 0.538, 0.7797, 0.3205, 0.538, -0.7691, 0.3716, -0.5201, 0.2397, 0.8657, -0.4394, 0.6674, 0.515, -0.538, -0.2519, 0.3402, -0.906, 0.2397, 0.8657, -0.4394, 0.2397, 0.8657, 0.4394, 0.6674, 0.515, 0.538, 0.6674, 0.515, -0.538, -0.2519, 0.3402, 0.906, 0.6674, 0.515, 0.538, 0.2397, 0.8657, 0.4394, -0.7691, 0.3716, 0.5201, 0.1687, -0.3883, 0.906, 0.7797, 0.3205, 0.538, 0.6674, 0.515, 0.538, -0.2519, 0.3402, 0.906, 0.1687, -0.3883, -0.906, 0.7797, 0.3205, -0.538, 0.8696, -0.2253, -0.4394, -0.06275, -0.8518, -0.5201, -0.2519, 0.3402, -0.906, 0.6674, 0.515, -0.538, 0.7797, 0.3205, -0.538, 0.1687, -0.3883, -0.906, 0.5034, -0.8634, -0.03446, -0.2266, -0.9734, -0.03341, 0.1687, -0.3883, 0.906, -0.2142, -0.8, 0.5604, -0.9563, 0.2904, -0.03341, -0.496, 0.8676, -0.03446, -0.8, 0.2145, 0.5604, -0.2519, 0.3402, 0.906, 0.5034, -0.8634, 0.03446, 0.5034, -0.8634, -0.03446, -0.2142, -0.8, 0.5604, -0.2142, -0.8, -0.5604, -0.496, 0.8676, -0.03446, -0.496, 0.8676, 0.03446, -0.8, 0.2145, -0.5604, -0.8, 0.2145, 0.5604, -0.2266, -0.9734, 0.03341, 0.5034, -0.8634, 0.03446, -0.2142, -0.8, -0.5604, 0.1687, -0.3883, -0.906, -0.496, 0.8676, 0.03446, -0.9563, 0.2904, 0.03341, -0.2519, 0.3402, -0.906, -0.8, 0.2145, -0.5604, -0.866, -0.5, -2.707e-07, -0.866, -0.5, 2.707e-07, -0.06275, -0.8518, -0.5201, -0.06275, -0.8518, 0.5201, -0.866, -0.5, -2.707e-07, -0.866, -0.5, 0.0, -0.7691, 0.3716, 0.5201, -0.7691, 0.3716, -0.5201, -0.866, -0.5, 0.0, -0.9563, 0.2904, -0.03341, -0.2519, 0.3402, 0.906, -0.7691, 0.3716, 0.5201, -0.9563, 0.2904, 0.03341, -0.866, -0.5, -2.707e-07, -0.7691, 0.3716, -0.5201, -0.2519, 0.3402, -0.906, -0.866, -0.5, 2.707e-07, -0.2266, -0.9734, 0.03341, 0.1687, -0.3883, -0.906, -0.06275, -0.8518, -0.5201, -0.2266, -0.9734, -0.03341, -0.866, -0.5, -2.707e-07, -0.06275, -0.8518, 0.5201, 0.1687, -0.3883, 0.906, -0.2519, -0.3402, 0.906, 0.1687, 0.3883, 0.906, -0.2142, 0.8, 0.5604, -0.8, -0.2145, 0.5604, -0.8, -0.2145, 0.5604, -0.2142, 0.8, 0.5604, -0.2142, 0.8, -0.5604, -0.8, -0.2145, -0.5604, -0.8, -0.2145, -0.5604, -0.2142, 0.8, -0.5604, 0.1687, 0.3883, -0.906, -0.2519, -0.3402, -0.906, -0.2266, 0.9734, 0.03341, -0.2266, 0.9734, -0.03341, -0.866, 0.5, 0.0, -0.866, 0.5, 0.0, -0.496, -0.8676, -0.03446, -0.496, -0.8676, 0.03446, -0.9563, -0.2904, 0.03341, -0.9563, -0.2904, -0.03341, 0.5034, 0.8634, 0.03446, 0.5034, 0.8634, -0.03446, -0.2266, 0.9734, -0.03341, -0.2266, 0.9734, 0.03341, -0.06275, 0.8518, -0.5201, -0.06275, 0.8518, 0.5201, 0.8696, 0.2253, 0.4394, 0.8696, 0.2253, -0.4394, -0.7691, -0.3716, 0.5201, 0.2397, -0.8657, 0.4394, 0.6674, -0.515, 0.538, -0.2519, -0.3402, 0.906, -0.9563, -0.2904, -0.03341, -0.9563, -0.2904, 0.03341, -0.866, 0.5, 0.0, -0.866, 0.5, 2.707e-07, 0.2397, -0.8657, 0.4394, 0.2397, -0.8657, -0.4394, 0.6674, -0.515, -0.538, 0.6674, -0.515, 0.538, -0.7691, -0.3716, 0.5201, -0.7691, -0.3716, -0.5201, 0.2397, -0.8657, -0.4394, 0.2397, -0.8657, 0.4394, 0.6674, -0.515, -0.538, 0.7797, -0.3205, -0.538, 0.7797, -0.3205, 0.538, 0.6674, -0.515, 0.538, -0.06275, 0.8518, -0.5201, 0.8696, 0.2253, -0.4394, 0.7797, -0.3205, -0.538, 0.1687, 0.3883, -0.906, 0.8696, 0.2253, -0.4394, 0.8696, 0.2253, 0.4394, 0.7797, -0.3205, 0.538, 0.7797, -0.3205, -0.538, 0.1687, 0.3883, 0.906, 0.7797, -0.3205, 0.538, 0.8696, 0.2253, 0.4394, -0.06275, 0.8518, 0.5201, -0.2519, -0.3402, 0.906, 0.6674, -0.515, 0.538, 0.7797, -0.3205, 0.538, 0.1687, 0.3883, 0.906, -0.2519, -0.3402, -0.906, 0.6674, -0.515, -0.538, 0.2397, -0.8657, -0.4394, -0.7691, -0.3716, -0.5201, 0.1687, 0.3883, -0.906, 0.7797, -0.3205, -0.538, 0.6674, -0.515, -0.538, -0.2519, -0.3402, -0.906, -0.496, -0.8676, -0.03446, -0.9563, -0.2904, -0.03341, -0.2519, -0.3402, 0.906, -0.8, -0.2145, 0.5604, -0.2266, 0.9734, -0.03341, 0.5034, 0.8634, -0.03446, -0.2142, 0.8, 0.5604, 0.1687, 0.3883, 0.906, -0.496, -0.8676, 0.03446, -0.496, -0.8676, -0.03446, -0.8, -0.2145, 0.5604, -0.8, -0.2145, -0.5604, 0.5034, 0.8634, -0.03446, 0.5034, 0.8634, 0.03446, -0.2142, 0.8, -0.5604, -0.2142, 0.8, 0.5604, -0.9563, -0.2904, 0.03341, -0.496, -0.8676, 0.03446, -0.8, -0.2145, -0.5604, -0.2519, -0.3402, -0.906, 0.5034, 0.8634, 0.03446, -0.2266, 0.9734, 0.03341, 0.1687, 0.3883, -0.906, -0.2142, 0.8, -0.5604, -0.866, 0.5, 2.707e-07, -0.866, 0.5, 0.0, -0.7691, -0.3716, -0.5201, -0.7691, -0.3716, 0.5201, -0.866, 0.5, 0.0, -0.866, 0.5, 0.0, -0.06275, 0.8518, 0.5201, -0.06275, 0.8518, -0.5201, -0.866, 0.5, 0.0, -0.2266, 0.9734, -0.03341, 0.1687, 0.3883, 0.906, -0.06275, 0.8518, 0.5201, -0.2266, 0.9734, 0.03341, -0.866, 0.5, 0.0, -0.06275, 0.8518, -0.5201, 0.1687, 0.3883, -0.906, -0.866, 0.5, 0.0, -0.9563, -0.2904, 0.03341, -0.2519, -0.3402, -0.906, -0.7691, -0.3716, -0.5201, -0.9563, -0.2904, -0.03341, -0.866, 0.5, 2.707e-07, -0.7691, -0.3716, 0.5201, -0.2519, -0.3402, 0.906, -0.1687, 0.3883, 0.906, 0.2519, -0.3402, 0.906, 0.8, -0.2145, 0.5604, 0.2142, 0.8, 0.5604, 0.2142, 0.8, 0.5604, 0.8, -0.2145, 0.5604, 0.8, -0.2145, -0.5604, 0.2142, 0.8, -0.5604, 0.2142, 0.8, -0.5604, 0.8, -0.2145, -0.5604, 0.2519, -0.3402, -0.906, -0.1687, 0.3883, -0.906, 0.9563, -0.2904, 0.03341, 0.9563, -0.2904, -0.03341, 0.866, 0.5, 0.0, 0.866, 0.5, 2.707e-07, -0.5034, 0.8634, -0.03446, -0.5034, 0.8634, 0.03446, 0.2266, 0.9734, 0.03341, 0.2266, 0.9734, -0.03341, 0.496, -0.8676, 0.03446, 0.496, -0.8676, -0.03446, 0.9563, -0.2904, -0.03341, 0.9563, -0.2904, 0.03341, 0.7691, -0.3716, -0.5201, 0.7691, -0.3716, 0.5201, -0.2397, -0.8657, 0.4394, -0.2397, -0.8657, -0.4394, 0.06275, 0.8518, 0.5201, -0.8696, 0.2253, 0.4394, -0.7797, -0.3205, 0.538, -0.1687, 0.3883, 0.906, 0.2266, 0.9734, -0.03341, 0.2266, 0.9734, 0.03341, 0.866, 0.5, 8.121e-07, 0.866, 0.5, -8.121e-07, -0.8696, 0.2253, 0.4394, -0.8696, 0.2253, -0.4394, -0.7797, -0.3205, -0.538, -0.7797, -0.3205, 0.538, 0.06275, 0.8518, 0.5201, 0.06275, 0.8518, -0.5201, -0.8696, 0.2253, -0.4394, -0.8696, 0.2253, 0.4394, -0.7797, -0.3205, -0.538, -0.6674, -0.515, -0.538, -0.6674, -0.515, 0.538, -0.7797, -0.3205, 0.538, 0.7691, -0.3716, -0.5201, -0.2397, -0.8657, -0.4394, -0.6674, -0.515, -0.538, 0.2519, -0.3402, -0.906, -0.2397, -0.8657, -0.4394, -0.2397, -0.8657, 0.4394, -0.6674, -0.515, 0.538, -0.6674, -0.515, -0.538, 0.2519, -0.3402, 0.906, -0.6674, -0.515, 0.538, -0.2397, -0.8657, 0.4394, 0.7691, -0.3716, 0.5201, -0.1687, 0.3883, 0.906, -0.7797, -0.3205, 0.538, -0.6674, -0.515, 0.538, 0.2519, -0.3402, 0.906, -0.1687, 0.3883, -0.906, -0.7797, -0.3205, -0.538, -0.8696, 0.2253, -0.4394, 0.06275, 0.8518, -0.5201, 0.2519, -0.3402, -0.906, -0.6674, -0.515, -0.538, -0.7797, -0.3205, -0.538, -0.1687, 0.3883, -0.906, -0.5034, 0.8634, -0.03446, 0.2266, 0.9734, -0.03341, -0.1687, 0.3883, 0.906, 0.2142, 0.8, 0.5604, 0.9563, -0.2904, -0.03341, 0.496, -0.8676, -0.03446, 0.8, -0.2145, 0.5604, 0.2519, -0.3402, 0.906, -0.5034, 0.8634, 0.03446, -0.5034, 0.8634, -0.03446, 0.2142, 0.8, 0.5604, 0.2142, 0.8, -0.5604, 0.496, -0.8676, -0.03446, 0.496, -0.8676, 0.03446, 0.8, -0.2145, -0.5604, 0.8, -0.2145, 0.5604, 0.2266, 0.9734, 0.03341, -0.5034, 0.8634, 0.03446, 0.2142, 0.8, -0.5604, -0.1687, 0.3883, -0.906, 0.496, -0.8676, 0.03446, 0.9563, -0.2904, 0.03341, 0.2519, -0.3402, -0.906, 0.8, -0.2145, -0.5604, 0.866, 0.5, -8.121e-07, 0.866, 0.5, 8.121e-07, 0.06275, 0.8518, -0.5201, 0.06275, 0.8518, 0.5201, 0.866, 0.5, 2.707e-07, 0.866, 0.5, 0.0, 0.7691, -0.3716, 0.5201, 0.7691, -0.3716, -0.5201, 0.866, 0.5, 0.0, 0.9563, -0.2904, -0.03341, 0.2519, -0.3402, 0.906, 0.7691, -0.3716, 0.5201, 0.9563, -0.2904, 0.03341, 0.866, 0.5, 2.707e-07, 0.7691, -0.3716, -0.5201, 0.2519, -0.3402, -0.906, 0.866, 0.5, 8.121e-07, 0.2266, 0.9734, 0.03341, -0.1687, 0.3883, -0.906, 0.06275, 0.8518, -0.5201, 0.2266, 0.9734, -0.03341, 0.866, 0.5, -8.121e-07, 0.06275, 0.8518, 0.5201, -0.1687, 0.3883, 0.906])] * 3)])
me_cylinder_001 = bpy.data.meshes.new('Cylinder.001')
me_cylinder_001.from_pydata([(0.0, 2.801, 1.0), (0.0, -2.972, 1.0), (0.5, 2.801, 0.866), (0.5, -2.972, 0.866), (0.866, 2.801, 0.5), (0.866, -2.972, 0.5), (1.0, 2.801, -1.49e-07), (1.0, -2.972, 2.98e-08), (0.866, 2.801, -0.5), (0.866, -2.972, -0.5), (0.5, 2.801, -0.866), (0.5, -2.972, -0.866), (1.192e-07, 2.801, -1.0), (1.192e-07, -2.972, -1.0), (-0.5, 2.801, -0.866), (-0.5, -2.972, -0.866), (-0.866, 2.801, -0.5), (-0.866, -2.972, -0.5), (-1.0, 2.801, -5.662e-07), (-1.0, -2.972, -3.874e-07), (-0.866, 2.801, 0.5), (-0.866, -2.972, 0.5), (-0.5, 2.801, 0.866), (-0.5, -2.972, 0.866), (0.0, 12.28, 0.2924), (0.1462, 12.28, 0.2532), (0.2532, 12.28, 0.1462), (0.2924, 12.28, -1.652e-06), (0.2532, 12.28, -0.1462), (0.1462, 12.28, -0.2532), (0.0, 12.28, -0.2924), (-0.1462, 12.28, -0.2532), (-0.2532, 12.28, -0.1462), (-0.2924, 12.28, -1.774e-06), (-0.2532, 12.28, 0.1462), (-0.1462, 12.28, 0.2532), (0.0, -12.56, 0.6829), (0.3414, -12.56, 0.5914), (0.5914, -12.56, 0.3414), (0.6829, -12.56, 3.306e-07), (0.5914, -12.56, -0.3414), (0.3414, -12.56, -0.5914), (1.192e-07, -12.56, -0.6829), (-0.3414, -12.56, -0.5914), (-0.5914, -12.56, -0.3414), (-0.6829, -12.56, 4.571e-08), (-0.5914, -12.56, 0.3414), (-0.3414, -12.56, 0.5914), (0.0, -12.73, 0.6169), (0.3085, -12.73, 0.5343), (0.5343, -12.73, 0.3085), (0.6169, -12.73, 3.137e-07), (0.5343, -12.73, -0.3085), (0.3085, -12.73, -0.5343), (1.192e-07, -12.73, -0.6169), (-0.3085, -12.73, -0.5343), (-0.5343, -12.73, -0.3085), (-0.6169, -12.73, 5.63e-08), (-0.5343, -12.73, 0.3085), (-0.3085, -12.73, 0.5343), (0.0, 12.73, 0.1114), (0.05568, 12.73, 0.09644), (0.09644, 12.73, 0.05568), (0.1114, 12.73, -2.381e-06), (0.09644, 12.73, -0.05568), (0.05568, 12.73, -0.09644), (0.0, 12.73, -0.1114), (-0.05568, 12.73, -0.09644), (-0.09644, 12.73, -0.05568), (-0.1114, 12.73, -2.427e-06), (-0.09644, 12.73, 0.05568), (-0.05568, 12.73, 0.09644), (1.192e-07, 2.585, 1.0), (-1.192e-07, -2.756, 1.0), (0.5, -2.756, 0.866), (0.5, 2.585, 0.866), (0.866, -2.756, 0.5), (0.866, 2.585, 0.5), (1.0, -2.756, -2.98e-08), (1.0, 2.585, -8.941e-08), (0.866, -2.756, -0.5), (0.866, 2.585, -0.5), (0.5, -2.756, -0.866), (0.5, 2.585, -0.866), (1.192e-07, -2.756, -1.0), (2.384e-07, 2.585, -1.0), (-0.5, -2.756, -0.866), (-0.5, 2.585, -0.866), (-0.866, -2.756, -0.5), (-0.866, 2.585, -0.5), (-1.0, -2.756, -4.47e-07), (-1.0, 2.585, -5.066e-07), (-0.866, -2.756, 0.5), (-0.866, 2.585, 0.5), (-0.5, -2.756, 0.866), (-0.5, 2.585, 0.866)], [], [(73, 1, 3, 74), (74, 3, 5, 76), (76, 5, 7, 78), (78, 7, 9, 80), (80, 9, 11, 82), (82, 11, 13, 84), (84, 13, 15, 86), (86, 15, 17, 88), (88, 17, 19, 90), (90, 19, 21, 92), (1, 23, 47, 36), (94, 23, 1, 73), (92, 21, 23, 94), (22, 0, 24, 35), (35, 24, 60, 71), (20, 22, 35, 34), (18, 20, 34, 33), (16, 18, 33, 32), (14, 16, 32, 31), (12, 14, 31, 30), (10, 12, 30, 29), (8, 10, 29, 28), (6, 8, 28, 27), (4, 6, 27, 26), (2, 4, 26, 25), (0, 2, 25, 24), (36, 47, 59, 48), (23, 21, 46, 47), (21, 19, 45, 46), (19, 17, 44, 45), (17, 15, 43, 44), (15, 13, 42, 43), (13, 11, 41, 42), (11, 9, 40, 41), (9, 7, 39, 40), (7, 5, 38, 39), (5, 3, 37, 38), (3, 1, 36, 37), (49, 48, 59, 58, 57, 56, 55, 54, 53, 52, 51, 50), (47, 46, 58, 59), (46, 45, 57, 58), (45, 44, 56, 57), (44, 43, 55, 56), (43, 42, 54, 55), (42, 41, 53, 54), (41, 40, 52, 53), (40, 39, 51, 52), (39, 38, 50, 51), (38, 37, 49, 50), (37, 36, 48, 49), (60, 61, 62, 63, 64, 65, 66, 67, 68, 69, 70, 71), (34, 35, 71, 70), (33, 34, 70, 69), (32, 33, 69, 68), (31, 32, 68, 67), (30, 31, 67, 66), (29, 30, 66, 65), (28, 29, 65, 64), (27, 28, 64, 63), (26, 27, 63, 62), (25, 26, 62, 61), (24, 25, 61, 60), (20, 93, 95, 22), (93, 92, 94, 95), (22, 95, 72, 0), (95, 94, 73, 72), (18, 91, 93, 20), (91, 90, 92, 93), (16, 89, 91, 18), (89, 88, 90, 91), (14, 87, 89, 16), (87, 86, 88, 89), (12, 85, 87, 14), (85, 84, 86, 87), (10, 83, 85, 12), (83, 82, 84, 85), (8, 81, 83, 10), (81, 80, 82, 83), (6, 79, 81, 8), (79, 78, 80, 81), (4, 77, 79, 6), (77, 76, 78, 79), (2, 75, 77, 4), (75, 74, 76, 77), (0, 72, 75, 2), (72, 73, 74, 75)])
me_cylinder_001.polygons.foreach_set('material_index', [1, 1, 1, 1, 1, 1, 1, 1, 1, 1, 0, 1, 1, 0, 0, 0, 0, 0, 0, 0, 0, 0, 0, 0, 0, 0, 1, 0, 0, 0, 0, 0, 0, 0, 0, 0, 0, 0, 0, 1, 1, 1, 1, 1, 1, 1, 1, 1, 1, 1, 0, 0, 0, 0, 0, 0, 0, 0, 0, 0, 0, 0, 1, 0, 1, 0, 1, 0, 1, 0, 1, 0, 1, 0, 1, 0, 1, 0, 1, 0, 1, 0, 1, 0, 1, 0])
me_cylinder_001.materials.append(mat_raw_metal)
me_cylinder_001.materials.append(mat_colorful_metal)
me_cylinder_001.use_remesh_preserve_volume = False
me_cylinder_001.use_remesh_preserve_attributes = False
me_cylinder_001.use_mirror_vertex_groups = False
me_cylinder_001.update()
me_cube_021 = bpy.data.meshes.new('Cube.021')
me_cube_021.from_pydata([(-1.73, 1.765, 1.174), (-1.73, 1.765, -1.513), (1.14, 1.765, 1.174), (1.14, 1.765, -1.513), (-1.73, 2.457, 1.174), (-1.73, 2.457, -1.513), (1.14, 2.457, 1.174), (1.14, 2.457, -1.513), (-1.579, 1.171, -1.169), (0.9896, 1.171, -1.169), (0.9896, 1.171, 0.8305), (-1.579, 1.171, 0.8305), (-1.579, 3.052, -1.169), (0.9896, 3.052, -1.169), (0.9896, 3.052, 0.8305), (-1.579, 3.052, 0.8305), (-2.478, 1.765, 1.174), (-2.987, 1.765, 0.6649), (-2.838, 1.765, 1.025), (-2.987, 1.765, -1.004), (-2.478, 1.765, -1.513), (-2.838, 1.765, -1.364), (3.464, 1.765, 0.6649), (2.956, 1.765, 1.174), (3.315, 1.765, 1.025), (2.956, 1.765, -1.513), (3.464, 1.765, -1.004), (3.315, 1.765, -1.364), (-2.987, 2.457, 0.6649), (-2.478, 2.457, 1.174), (-2.838, 2.457, 1.025), (-2.478, 2.457, -1.513), (-2.987, 2.457, -1.004), (-2.838, 2.457, -1.364), (2.956, 2.457, 1.174), (3.464, 2.457, 0.6649), (3.315, 2.457, 1.025), (3.464, 2.457, -1.004), (2.956, 2.457, -1.513), (3.315, 2.457, -1.364), (-2.391, 1.171, 0.8305), (-2.648, 1.171, 0.572), (-2.573, 1.171, 0.7548), (-2.648, 1.171, -0.9109), (-2.391, 1.171, -1.169), (-2.573, 1.171, -1.094), (3.126, 1.171, 0.572), (2.868, 1.171, 0.8305), (3.05, 1.171, 0.7548), (2.868, 1.171, -1.169), (3.126, 1.171, -0.9109), (3.05, 1.171, -1.094), (-2.648, 3.052, 0.572), (-2.391, 3.052, 0.8305), (-2.573, 3.052, 0.7548), (-2.391, 3.052, -1.169), (-2.648, 3.052, -0.9109), (-2.573, 3.052, -1.094), (2.868, 3.052, 0.8305), (3.126, 3.052, 0.572), (3.05, 3.052, 0.7548), (3.126, 3.052, -0.9109), (2.868, 3.052, -1.169), (3.05, 3.052, -1.094), (-2.824, 1.458, 0.7995), (-2.615, 1.457, 1.008), (-2.76, 1.447, 0.9446), (-2.716, 1.369, 0.8996), (-2.615, 1.457, -1.347), (-2.824, 1.458, -1.138), (-2.76, 1.447, -1.283), (-2.716, 1.369, -1.238), (3.092, 1.457, 1.008), (3.301, 1.458, 0.7995), (3.237, 1.447, 0.9446), (3.193, 1.369, 0.8996), (3.301, 1.458, -1.138), (3.092, 1.457, -1.347), (3.237, 1.447, -1.283), (3.193, 1.369, -1.238), (-2.615, 2.765, 1.008), (-2.824, 2.765, 0.7995), (-2.76, 2.776, 0.9446), (-2.716, 2.854, 0.8996), (-2.824, 2.765, -1.138), (-2.615, 2.765, -1.347), (-2.76, 2.776, -1.283), (-2.716, 2.854, -1.238), (3.301, 2.765, 0.7995), (3.092, 2.765, 1.008), (3.237, 2.776, 0.9446), (3.193, 2.854, 0.8996), (3.092, 2.765, -1.347), (3.301, 2.765, -1.138), (3.237, 2.776, -1.283), (3.193, 2.854, -1.238)], [], [(0, 2, 6, 4), (8, 9, 10, 11), (12, 15, 14, 13), (3, 7, 38, 25), (3, 1, 5, 7), (84, 32, 28, 81, 52, 56), (3, 25, 77, 49, 9), (68, 20, 1, 8, 44), (72, 23, 2, 10, 47), (80, 29, 4, 15, 53), (76, 26, 22, 73, 46, 50), (64, 17, 19, 69, 43, 41), (0, 16, 65, 40, 11), (6, 34, 89, 58, 14), (1, 3, 9, 8), (2, 0, 11, 10), (7, 5, 12, 13), (4, 6, 14, 15), (5, 1, 20, 31), (6, 2, 23, 34), (5, 31, 85, 55, 12), (92, 38, 7, 13, 62), (15, 12, 55, 57, 56, 52, 54, 53), (10, 9, 49, 51, 50, 46, 48, 47), (16, 18, 66, 65), (13, 14, 58, 60, 59, 61, 63, 62), (88, 35, 37, 93, 61, 59), (22, 26, 37, 35), (19, 17, 28, 32), (18, 17, 64, 66), (19, 21, 70, 69), (21, 20, 68, 70), (22, 24, 74, 73), (24, 23, 72, 74), (25, 27, 78, 77), (27, 26, 76, 78), (28, 30, 82, 81), (30, 29, 80, 82), (31, 33, 86, 85), (33, 32, 84, 86), (34, 36, 90, 89), (36, 35, 88, 90), (37, 39, 94, 93), (39, 38, 92, 94), (22, 35, 36, 24), (24, 36, 34, 23), (28, 17, 18, 30), (30, 18, 16, 29), (25, 38, 39, 27), (27, 39, 37, 26), (19, 32, 33, 21), (21, 33, 31, 20), (0, 4, 29, 16), (64, 67, 66), (67, 65, 66), (68, 71, 70), (71, 69, 70), (72, 75, 74), (75, 73, 74), (76, 79, 78), (79, 77, 78), (80, 83, 82), (83, 81, 82), (84, 87, 86), (87, 85, 86), (88, 91, 90), (91, 89, 90), (92, 95, 94), (95, 93, 94), (64, 41, 42, 67), (67, 42, 40, 65), (68, 44, 45, 71), (71, 45, 43, 69), (46, 73, 75, 48), (48, 75, 72, 47), (49, 77, 79, 51), (51, 79, 76, 50), (55, 85, 87, 57), (57, 87, 84, 56), (80, 53, 54, 83), (83, 54, 52, 81), (58, 89, 91, 60), (60, 91, 88, 59), (92, 62, 63, 95), (95, 63, 61, 93), (8, 11, 40, 42, 41, 43, 45, 44)])
me_cube_021.polygons.foreach_set('use_smooth', [True] * 86)
me_cube_021.polygons.foreach_set('material_index', [1, 3, 3, 1, 1, 3, 3, 3, 3, 3, 3, 3, 3, 3, 3, 3, 3, 3, 1, 1, 3, 3, 3, 3, 3, 3, 3, 1, 1, 3, 3, 3, 3, 3, 3, 3, 3, 3, 3, 3, 3, 3, 3, 3, 1, 1, 1, 1, 1, 1, 1, 1, 1, 3, 3, 3, 3, 3, 3, 3, 3, 3, 3, 3, 3, 3, 3, 3, 3, 3, 3, 3, 3, 3, 3, 3, 3, 3, 3, 3, 3, 3, 3, 3, 3, 3])
_uv = me_cube_021.uv_layers.new(name='UVMap')
_uv.uv.foreach_set('vector', [0.625, 0.5, 0.625, 0.5, 0.625, 0.5, 0.625, 0.5, 0.375, 0.5, 0.375, 0.5, 0.625, 0.5, 0.625, 0.5, 0.375, 0.5, 0.625, 0.5, 0.625, 0.5, 0.375, 0.5, 0.375, 0.5, 0.375, 0.5, 0.375, 0.5, 0.375, 0.5, 0.375, 0.5, 0.375, 0.5, 0.375, 0.5, 0.375, 0.5, 0.3945, 0.5, 0.4223, 0.5, 0.5777, 0.5, 0.6055, 0.5, 0.5927, 0.5, 0.4073, 0.5, 0.375, 0.5, 0.375, 0.5, 0.375, 0.5, 0.375, 0.5, 0.375, 0.5, 0.375, 0.5, 0.375, 0.5, 0.375, 0.5, 0.375, 0.5, 0.375, 0.5, 0.625, 0.5, 0.625, 0.5, 0.625, 0.5, 0.625, 0.5, 0.625, 0.5, 0.625, 0.5, 0.625, 0.5, 0.625, 0.5, 0.625, 0.5, 0.625, 0.5, 0.3945, 0.5, 0.4223, 0.5, 0.5777, 0.5, 0.6055, 0.5, 0.5927, 0.5, 0.4073, 0.5, 0.6055, 0.5, 0.5777, 0.5, 0.4223, 0.5, 0.3945, 0.5, 0.4073, 0.5, 0.5927, 0.5, 0.625, 0.5, 0.625, 0.5, 0.625, 0.5, 0.625, 0.5, 0.625, 0.5, 0.625, 0.5, 0.625, 0.5, 0.625, 0.5, 0.625, 0.5, 0.625, 0.5, 0.375, 0.5, 0.375, 0.5, 0.375, 0.5, 0.375, 0.5, 0.625, 0.5, 0.625, 0.5, 0.625, 0.5, 0.625, 0.5, 0.375, 0.5, 0.375, 0.5, 0.375, 0.5, 0.375, 0.5, 0.625, 0.5, 0.625, 0.5, 0.625, 0.5, 0.625, 0.5, 0.375, 0.5, 0.375, 0.5, 0.375, 0.5, 0.375, 0.5, 0.625, 0.5, 0.625, 0.5, 0.625, 0.5, 0.625, 0.5, 0.375, 0.5, 0.375, 0.5, 0.375, 0.5, 0.375, 0.5, 0.375, 0.5, 0.375, 0.5, 0.375, 0.5, 0.375, 0.5, 0.375, 0.5, 0.375, 0.5, 0.625, 0.5, 0.375, 0.5, 0.375, 0.5, 0.3782, 0.5, 0.4073, 0.5, 0.5927, 0.5, 0.6218, 0.5, 0.625, 0.5, 0.625, 0.5, 0.375, 0.5, 0.375, 0.5, 0.3782, 0.5, 0.4073, 0.5, 0.5927, 0.5, 0.6218, 0.5, 0.625, 0.5, 0.625, 0.5, 0.625, 0.5, 0.625, 0.5, 0.625, 0.5, 0.375, 0.5, 0.625, 0.5, 0.625, 0.5, 0.6218, 0.5, 0.5927, 0.5, 0.4073, 0.5, 0.3782, 0.5, 0.375, 0.5, 0.6055, 0.5, 0.5777, 0.5, 0.4223, 0.5, 0.3945, 0.5, 0.4073, 0.5, 0.5927, 0.5, 0.5777, 0.5, 0.4223, 0.5, 0.4223, 0.5, 0.5777, 0.5, 0.4223, 0.5, 0.5777, 0.5, 0.5777, 0.5, 0.4223, 0.5, 0.625, 0.5, 0.625, 0.5, 0.625, 0.5, 0.625, 0.5, 0.4223, 0.5, 0.3889, 0.5, 0.3804, 0.5, 0.3945, 0.5, 0.3889, 0.5, 0.375, 0.5, 0.375, 0.5, 0.3804, 0.5, 0.5777, 0.5, 0.6111, 0.5, 0.6196, 0.5, 0.6055, 0.5, 0.6111, 0.5, 0.625, 0.5, 0.625, 0.5, 0.6196, 0.5, 0.375, 0.5, 0.375, 0.5, 0.375, 0.5, 0.375, 0.5, 0.375, 0.5, 0.375, 0.5, 0.375, 0.5, 0.375, 0.5, 0.5777, 0.5, 0.6111, 0.5, 0.6196, 0.5, 0.6055, 0.5, 0.6111, 0.5, 0.625, 0.5, 0.625, 0.5, 0.6196, 0.5, 0.375, 0.5, 0.375, 0.5, 0.375, 0.5, 0.375, 0.5, 0.375, 0.5, 0.375, 0.5, 0.375, 0.5, 0.375, 0.5, 0.625, 0.5, 0.625, 0.5, 0.625, 0.5, 0.625, 0.5, 0.625, 0.5, 0.625, 0.5, 0.625, 0.5, 0.625, 0.5, 0.4223, 0.5, 0.3889, 0.5, 0.3804, 0.5, 0.3945, 0.5, 0.3889, 0.5, 0.375, 0.5, 0.375, 0.5, 0.3804, 0.5, 0.5777, 0.5, 0.5777, 0.5, 0.625, 0.5, 0.625, 0.5, 0.625, 0.5, 0.625, 0.5, 0.625, 0.5, 0.625, 0.5, 0.5777, 0.5, 0.5777, 0.5, 0.625, 0.5, 0.625, 0.5, 0.625, 0.5, 0.625, 0.5, 0.625, 0.5, 0.625, 0.5, 0.375, 0.5, 0.375, 0.5, 0.375, 0.5, 0.375, 0.5, 0.375, 0.5, 0.375, 0.5, 0.4223, 0.5, 0.4223, 0.5, 0.4223, 0.5, 0.4223, 0.5, 0.375, 0.5, 0.375, 0.5, 0.375, 0.5, 0.375, 0.5, 0.375, 0.5, 0.375, 0.5, 0.625, 0.5, 0.625, 0.5, 0.625, 0.5, 0.625, 0.5, 0.625, 0.5, 0.625, 0.5, 0.625, 0.5, 0.625, 0.5, 0.625, 0.5, 0.625, 0.5, 0.375, 0.5, 0.375, 0.5, 0.3804, 0.5, 0.375, 0.5, 0.375, 0.5, 0.3804, 0.5, 0.625, 0.5, 0.625, 0.5, 0.6196, 0.5, 0.625, 0.5, 0.625, 0.5, 0.6196, 0.5, 0.375, 0.5, 0.375, 0.5, 0.375, 0.5, 0.375, 0.5, 0.375, 0.5, 0.375, 0.5, 0.625, 0.5, 0.625, 0.5, 0.6196, 0.5, 0.625, 0.5, 0.625, 0.5, 0.6196, 0.5, 0.375, 0.5, 0.375, 0.5, 0.375, 0.5, 0.375, 0.5, 0.375, 0.5, 0.375, 0.5, 0.625, 0.5, 0.625, 0.5, 0.625, 0.5, 0.625, 0.5, 0.625, 0.5, 0.625, 0.5, 0.375, 0.5, 0.375, 0.5, 0.3804, 0.5, 0.375, 0.5, 0.375, 0.5, 0.3804, 0.5, 0.6055, 0.5, 0.5927, 0.5, 0.6218, 0.5, 0.625, 0.5, 0.625, 0.5, 0.6218, 0.5, 0.625, 0.5, 0.625, 0.5, 0.375, 0.5, 0.375, 0.5, 0.3782, 0.5, 0.375, 0.5, 0.375, 0.5, 0.3782, 0.5, 0.4073, 0.5, 0.3945, 0.5, 0.5927, 0.5, 0.6055, 0.5, 0.625, 0.5, 0.6218, 0.5, 0.6218, 0.5, 0.625, 0.5, 0.625, 0.5, 0.625, 0.5, 0.375, 0.5, 0.375, 0.5, 0.375, 0.5, 0.3782, 0.5, 0.3782, 0.5, 0.375, 0.5, 0.3945, 0.5, 0.4073, 0.5, 0.375, 0.5, 0.375, 0.5, 0.375, 0.5, 0.3782, 0.5, 0.3782, 0.5, 0.375, 0.5, 0.3945, 0.5, 0.4073, 0.5, 0.625, 0.5, 0.625, 0.5, 0.6218, 0.5, 0.625, 0.5, 0.625, 0.5, 0.6218, 0.5, 0.5927, 0.5, 0.6055, 0.5, 0.625, 0.5, 0.625, 0.5, 0.625, 0.5, 0.6218, 0.5, 0.6218, 0.5, 0.625, 0.5, 0.6055, 0.5, 0.5927, 0.5, 0.375, 0.5, 0.375, 0.5, 0.3782, 0.5, 0.375, 0.5, 0.375, 0.5, 0.3782, 0.5, 0.4073, 0.5, 0.3945, 0.5, 0.375, 0.5, 0.625, 0.5, 0.625, 0.5, 0.6218, 0.5, 0.5927, 0.5, 0.4073, 0.5, 0.3782, 0.5, 0.375, 0.5])
me_cube_021.materials.append(mat_aluminum_001)
me_cube_021.materials.append(mat_colorful_metal_001)
me_cube_021.materials.append(mat_light1_001)
me_cube_021.materials.append(mat_dark_metal_001)
me_cube_021.materials.append(mat_void_001)
me_cube_021.use_remesh_fix_poles = True
me_cube_021.use_remesh_preserve_attributes = False
me_cube_021.use_mirror_vertex_groups = False
me_cube_021.update()
me_cube_028 = bpy.data.meshes.new('Cube.028')
me_cube_028.from_pydata([(-0.05444, 1.328, 1.15), (-0.05444, 1.328, 1.244), (0.05444, 1.328, 1.15), (0.05444, 1.328, 1.244), (-0.05444, -0.09776, 1.237), (-0.05444, -0.09776, 1.157), (0.1575, -0.09776, 1.244), (0.1575, -0.09776, 1.15), (0.05444, -0.09776, 1.237), (0.05444, -0.09776, 1.157), (-0.1575, 1.479, 1.15), (-0.1575, 1.479, 1.244), (0.1575, 1.479, 1.15), (0.1575, 1.479, 1.244), (-0.1575, -0.09776, 1.244), (-0.1575, -0.09776, 1.15), (-0.05444, -1.523, 1.15), (-0.05444, -1.523, 1.244), (0.05444, -1.523, 1.15), (0.05444, -1.523, 1.244), (-0.1575, -1.674, 1.15), (-0.1575, -1.674, 1.244), (0.1575, -1.674, 1.15), (0.1575, -1.674, 1.244), (0.05444, 1.328, -1.15), (0.05444, 1.328, -1.244), (-0.05443, 1.328, -1.15), (-0.05443, 1.328, -1.244), (0.05444, -0.09776, -1.237), (0.05444, -0.09776, -1.157), (-0.1575, -0.09776, -1.244), (-0.1575, -0.09776, -1.15), (-0.05444, -0.09776, -1.237), (-0.05444, -0.09776, -1.157), (0.1575, 1.479, -1.15), (0.1575, 1.479, -1.244), (-0.1575, 1.479, -1.15), (-0.1575, 1.479, -1.244), (0.1575, -0.09776, -1.244), (0.1575, -0.09776, -1.15), (0.05443, -1.523, -1.15), (0.05443, -1.523, -1.244), (-0.05444, -1.523, -1.15), (-0.05444, -1.523, -1.244), (0.1575, -1.674, -1.15), (0.1575, -1.674, -1.244), (-0.1575, -1.674, -1.15), (-0.1575, -1.674, -1.244)], [], [(15, 14, 11, 10), (10, 11, 13, 12), (12, 13, 6, 7), (0, 2, 9, 5), (3, 8, 6, 13), (4, 1, 11, 14), (2, 0, 10, 12), (1, 3, 13, 11), (9, 2, 12, 7), (0, 5, 15, 10), (3, 1, 4, 8), (15, 20, 21, 14), (20, 22, 23, 21), (22, 7, 6, 23), (16, 5, 9, 18), (19, 23, 6, 8), (4, 14, 21, 17), (18, 22, 20, 16), (17, 21, 23, 19), (9, 7, 22, 18), (16, 20, 15, 5), (19, 8, 4, 17), (39, 38, 35, 34), (34, 35, 37, 36), (36, 37, 30, 31), (24, 26, 33, 29), (27, 32, 30, 37), (28, 25, 35, 38), (26, 24, 34, 36), (25, 27, 37, 35), (33, 26, 36, 31), (24, 29, 39, 34), (27, 25, 28, 32), (39, 44, 45, 38), (44, 46, 47, 45), (46, 31, 30, 47), (40, 29, 33, 42), (43, 47, 30, 32), (28, 38, 45, 41), (42, 46, 44, 40), (41, 45, 47, 43), (33, 31, 46, 42), (40, 44, 39, 29), (43, 32, 28, 41)])
me_cube_028.polygons.foreach_set('use_smooth', [True] * 44)
me_cube_028.polygons.foreach_set('material_index', [0, 0, 0, 1, 0, 0, 0, 0, 0, 0, 1, 0, 0, 0, 1, 0, 0, 0, 0, 0, 0, 1, 3, 3, 3, 4, 3, 3, 3, 3, 3, 3, 4, 3, 3, 3, 4, 3, 3, 3, 3, 3, 3, 4])
_uv = me_cube_028.uv_layers.new(name='UVMap')
_uv.uv.foreach_set('vector', [0.375, 0.125, 0.625, 0.125, 0.625, 0.25, 0.375, 0.25, 0.375, 0.25, 0.625, 0.25, 0.625, 0.5, 0.375, 0.5, 0.375, 0.5, 0.625, 0.5, 0.625, 0.625, 0.375, 0.625, 0.2068, 0.5129, 0.2932, 0.5129, 0.293, 0.6315, 0.207, 0.6315, 0.7068, 0.5129, 0.707, 0.6315, 0.625, 0.625, 0.625, 0.5, 0.793, 0.6315, 0.7932, 0.5129, 0.875, 0.5, 0.875, 0.625, 0.2932, 0.5129, 0.2068, 0.5129, 0.125, 0.5, 0.375, 0.5, 0.7932, 0.5129, 0.7068, 0.5129, 0.625, 0.5, 0.875, 0.5, 0.293, 0.6315, 0.2932, 0.5129, 0.375, 0.5, 0.375, 0.625, 0.2068, 0.5129, 0.207, 0.6315, 0.125, 0.625, 0.125, 0.5, 0.7068, 0.5129, 0.7932, 0.5129, 0.793, 0.6315, 0.707, 0.6315, 0.375, 0.125, 0.375, 0.25, 0.625, 0.25, 0.625, 0.125, 0.375, 0.25, 0.375, 0.5, 0.625, 0.5, 0.625, 0.25, 0.375, 0.5, 0.375, 0.625, 0.625, 0.625, 0.625, 0.5, 0.2068, 0.5129, 0.207, 0.6315, 0.293, 0.6315, 0.2932, 0.5129, 0.7068, 0.5129, 0.625, 0.5, 0.625, 0.625, 0.707, 0.6315, 0.793, 0.6315, 0.875, 0.625, 0.875, 0.5, 0.7932, 0.5129, 0.2932, 0.5129, 0.375, 0.5, 0.125, 0.5, 0.2068, 0.5129, 0.7932, 0.5129, 0.875, 0.5, 0.625, 0.5, 0.7068, 0.5129, 0.293, 0.6315, 0.375, 0.625, 0.375, 0.5, 0.2932, 0.5129, 0.2068, 0.5129, 0.125, 0.5, 0.125, 0.625, 0.207, 0.6315, 0.7068, 0.5129, 0.707, 0.6315, 0.793, 0.6315, 0.7932, 0.5129, 0.375, 0.125, 0.625, 0.125, 0.625, 0.25, 0.375, 0.25, 0.375, 0.25, 0.625, 0.25, 0.625, 0.5, 0.375, 0.5, 0.375, 0.5, 0.625, 0.5, 0.625, 0.625, 0.375, 0.625, 0.2068, 0.5129, 0.2932, 0.5129, 0.293, 0.6315, 0.207, 0.6315, 0.7068, 0.5129, 0.707, 0.6315, 0.625, 0.625, 0.625, 0.5, 0.793, 0.6315, 0.7932, 0.5129, 0.875, 0.5, 0.875, 0.625, 0.2932, 0.5129, 0.2068, 0.5129, 0.125, 0.5, 0.375, 0.5, 0.7932, 0.5129, 0.7068, 0.5129, 0.625, 0.5, 0.875, 0.5, 0.293, 0.6315, 0.2932, 0.5129, 0.375, 0.5, 0.375, 0.625, 0.2068, 0.5129, 0.207, 0.6315, 0.125, 0.625, 0.125, 0.5, 0.7068, 0.5129, 0.7932, 0.5129, 0.793, 0.6315, 0.707, 0.6315, 0.375, 0.125, 0.375, 0.25, 0.625, 0.25, 0.625, 0.125, 0.375, 0.25, 0.375, 0.5, 0.625, 0.5, 0.625, 0.25, 0.375, 0.5, 0.375, 0.625, 0.625, 0.625, 0.625, 0.5, 0.2068, 0.5129, 0.207, 0.6315, 0.293, 0.6315, 0.2932, 0.5129, 0.7068, 0.5129, 0.625, 0.5, 0.625, 0.625, 0.707, 0.6315, 0.793, 0.6315, 0.875, 0.625, 0.875, 0.5, 0.7932, 0.5129, 0.2932, 0.5129, 0.375, 0.5, 0.125, 0.5, 0.2068, 0.5129, 0.7932, 0.5129, 0.875, 0.5, 0.625, 0.5, 0.7068, 0.5129, 0.293, 0.6315, 0.375, 0.625, 0.375, 0.5, 0.2932, 0.5129, 0.2068, 0.5129, 0.125, 0.5, 0.125, 0.625, 0.207, 0.6315, 0.7068, 0.5129, 0.707, 0.6315, 0.793, 0.6315, 0.7932, 0.5129])
me_cube_028.materials.append(mat_aluminum_008)
me_cube_028.materials.append(mat_dark_metal_008)
me_cube_028.materials.append(mat_colorful_metal_008)
me_cube_028.materials.append(mat_aluminum_009)
me_cube_028.materials.append(mat_dark_metal_009)
me_cube_028.materials.append(mat_colorful_metal_009)
me_cube_028.use_remesh_fix_poles = True
me_cube_028.use_remesh_preserve_attributes = False
me_cube_028.use_mirror_vertex_groups = False
me_cube_028.update()

# ---- objects
ob_sun = bpy.data.objects.new('Sun', light_sun)
ob_lamp = bpy.data.objects.new('Lamp', light_lamp)
ob_camera = bpy.data.objects.new('Camera', cam_camera)
ob_sun2 = bpy.data.objects.new('sun2', light_lamp_001)
ob_cube_002 = bpy.data.objects.new('Cube.002', me_cube)
ob_cube_005 = bpy.data.objects.new('Cube.005', me_cube_004)
ob_cylinder_012 = bpy.data.objects.new('Cylinder.012', me_cylinder_012)
ob_cylinder_005 = bpy.data.objects.new('Cylinder.005', me_cylinder_001)
ob_cube_009 = bpy.data.objects.new('Cube.009', me_cube_021)
ob_cube_010 = bpy.data.objects.new('Cube.010', me_cube_028)

# ---- transforms, parenting, visibility, modifiers, constraints
ob_sun.location = (0.7973, 16.22, 4.7)
ob_sun.rotation_euler = (-0.4189, -0.1396, 0.2094)
ob_sun.lineart.crease_threshold = 0.0
ob_lamp.location = (1.568, -6.886, 1.385)
ob_lamp.rotation_euler = (0.6503, 0.05522, 1.866)
ob_lamp.lock_rotations_4d = False
ob_lamp.empty_display_type = 'ARROWS'
ob_lamp.color = (0.0, 0.0, 0.0, 0.0)
ob_lamp.lineart.crease_threshold = 0.0
ob_camera.location = (-10.0, -10.0, 8.2)
ob_camera.rotation_euler = (1.047, 0.0, -0.7854)
ob_camera.lock_rotations_4d = False
ob_camera.empty_display_type = 'ARROWS'
ob_camera.color = (0.0, 0.0, 0.0, 0.0)
ob_camera.display_type = 'WIRE'
ob_camera.lineart.crease_threshold = 0.0
ob_sun2.location = (-6.904, 3.452, 8.802)
ob_sun2.rotation_euler = (0.6503, 0.05522, 1.866)
ob_sun2.lock_rotations_4d = False
ob_sun2.empty_display_type = 'ARROWS'
ob_sun2.color = (0.0, 0.0, 0.0, 0.0)
ob_sun2.lineart.crease_threshold = 0.0
ob_cube_002.location = (0.0, 1.612, -0.1667)
ob_cube_002.scale = (0.3695, 0.9823, 0.9823)
ob_cube_002.hide_viewport = True
ob_cube_002.hide_render = True
ob_cube_002.lineart.crease_threshold = 0.0
ob_cube_005.location = (0.0, 0.0, 0.0)
ob_cube_005.hide_viewport = True
ob_cube_005.hide_render = True
ob_cube_005.lineart.crease_threshold = 0.0
ob_cylinder_012.location = (4.295, -5.45e-08, 1.703e-07)
ob_cylinder_012.rotation_euler = (-1.571, -0.0, 1.571)
ob_cylinder_012.scale = (1.0, 1.0, 1.344)
ob_cylinder_012.lineart.crease_threshold = 0.0
_m = ob_cylinder_012.modifiers.new('Bevel', 'BEVEL')
_m.width = 0.02
_m.width_pct = 0.02
_m.affect = 'VERTICES'
_m.limit_method = 'NONE'
_m = ob_cylinder_012.modifiers.new('Array', 'ARRAY')
_m.count = 9
_m.use_constant_offset = True
_m.constant_offset_displace = (0.0, 0.0, 0.75)
_m.use_relative_offset = False
_m.relative_offset_displace = (0.0, 0.0, 10.0)
ob_cylinder_005.location = (0.0, 0.0, 0.0)
ob_cylinder_005.rotation_euler = (0.0, -0.0, 1.571)
ob_cylinder_005.scale = (0.3512, 0.3512, 0.3512)
ob_cylinder_005.lineart.crease_threshold = 0.0
_m = ob_cylinder_005.modifiers.new('Bevel', 'BEVEL')
_m.width = 3.594
_m.width_pct = 3.594
_m.limit_method = 'NONE'
_m.spread = 0.0
ob_cube_009.location = (1.037, 0.0, 0.0)
ob_cube_009.scale = (0.8188, 0.4574, 0.4574)
ob_cube_009.lineart.crease_threshold = 0.0
_m = ob_cube_009.modifiers.new('Bevel', 'BEVEL')
_m.width = 0.049
_m.width_pct = 0.049
_m.segments = 2
_m.limit_method = 'NONE'
_m = ob_cube_009.modifiers.new('Mirror', 'MIRROR')
_m.use_axis = (False, True, False)
ob_cube_010.location = (0.0, 0.0, 0.0)
ob_cube_010.rotation_euler = (0.0, -0.0, 1.571)
ob_cube_010.scale = (0.2852, 2.575, 0.4574)
ob_cube_010.lineart.crease_threshold = 0.0
_m = ob_cube_010.modifiers.new('Bevel', 'BEVEL')
_m.width = 0.02
_m.width_pct = 0.02
_m.segments = 2
_m.limit_method = 'NONE'

# ---- collection membership
col_collection_1.objects.link(ob_sun)
col_collection_1.objects.link(ob_lamp)
col_collection_1.objects.link(ob_camera)
col_collection_1.objects.link(ob_sun2)
col_collection_2.objects.link(ob_cube_002)
col_collection_2.objects.link(ob_cube_005)
col_collection_2.objects.link(ob_cylinder_012)
col_collection_2.objects.link(ob_cylinder_005)
col_collection_2.objects.link(ob_cube_009)
col_collection_2.objects.link(ob_cube_010)

# ---- scene / render settings (as saved in the file)
scene.camera = ob_camera
scene.frame_start = 1; scene.frame_end = 250; scene.frame_set(11)
scene.render.engine = 'BLENDER_EEVEE_NEXT'
scene.render.image_settings.compression = 90
scene.render.resolution_x = 400
scene.render.resolution_y = 360
scene.render.dither_intensity = 0.0
scene.render.film_transparent = True
scene.render.bake_margin = 2
scene.render.bake_bias = 0.0
scene.render.stamp_background = (0.0, 0.0, 0.0, 0.0)
scene.cycles.use_denoising = False
scene.cycles.sampling_pattern = 'TABULATED_SOBOL'
scene.cycles.light_sampling_threshold = 0.0
scene.cycles.use_adaptive_sampling = False
scene.cycles.use_light_tree = False
scene.cycles.min_light_bounces = 4
scene.cycles.blur_glossy = 0.0
scene.cycles.transmission_bounces = 2
scene.cycles.volume_bounces = 4
scene.cycles.transparent_max_bounces = 2
scene.cycles.pixel_filter_type = 'GAUSSIAN'
scene.cycles.seed = 3
scene.cycles.use_animated_seed = True
scene.cycles.sample_clamp_direct = 5.0
scene.cycles.sample_clamp_indirect = 5.0
scene.view_settings.view_transform = 'Standard'
bpy.context.view_layer.update()
